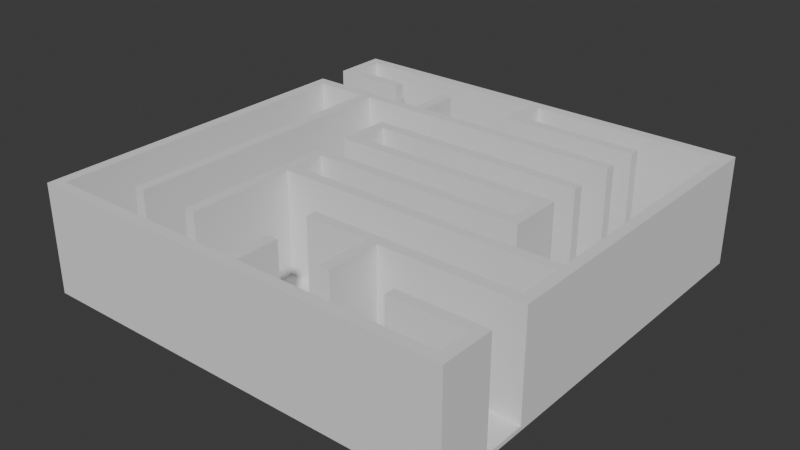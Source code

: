 # Source: Labyrinth.blend  (saved by Blender 4.2.66; exported with 4.5.12 LTS)
import bpy
from mathutils import Matrix  # noqa: F401  (used for matrix-valued properties, if any)

bpy.ops.wm.read_factory_settings(use_empty=True)
scene = bpy.context.scene
scene.name = 'Scene'

# ---- collections
col_collection = bpy.data.collections.new('Collection'); scene.collection.children.link(col_collection)

# ---- world
world_world = bpy.data.worlds.new('World'); scene.world = world_world
world_world.use_nodes = True; world_world.node_tree.nodes.clear()
_N = world_world.node_tree.nodes; _L = world_world.node_tree.links
n0 = _N.new('ShaderNodeOutputWorld'); n0.name = 'World Output'; n0.location = (300, 300)
n1 = _N.new('ShaderNodeBackground'); n1.name = 'Background'; n1.location = (10, 300)
n1.inputs[0].default_value = (0.05088, 0.05088, 0.05088, 1.0)
_L.new(n1.outputs[0], n0.inputs[0])
n0.is_active_output = True
world_world.color = (0.05088, 0.05088, 0.05088)
world_world.sun_shadow_jitter_overblur = 0.0

# ---- meshes
me_cube_001 = bpy.data.meshes.new('Cube.001')
me_cube_001.from_pydata([(-1.0, -1.0, -1.0), (-1.0, -1.0, 1.0), (-1.0, 1.0, -1.0), (-1.0, 1.0, 1.0), (1.0, -1.0, -1.0), (1.0, -1.0, 1.0), (1.0, 1.0, -1.0), (1.0, 1.0, 1.0), (0.95, 1.0, -1.0), (0.95, 1.0, 1.0), (0.95, -1.0, -1.0), (0.95, -1.0, 1.0), (-1.0, -0.95, -1.0), (-1.0, -0.95, 1.0), (1.0, -0.95, -1.0), (1.0, -0.95, 1.0), (0.95, -0.95, 1.0), (0.95, -0.95, -1.0), (-0.95, 1.0, -1.0), (-0.95, -1.0, 1.0), (-0.95, 1.0, 1.0), (-0.95, -1.0, -1.0), (-0.95, -0.95, -1.0), (-0.95, -0.95, 1.0), (-1.0, 0.95, 1.0), (1.0, 0.95, -1.0), (-1.0, 0.95, -1.0), (1.0, 0.95, 1.0), (0.95, 0.95, 1.0), (0.95, 0.95, -1.0), (-0.95, 0.95, 1.0), (-0.95, 0.95, -1.0), (-1.0, 0.8, -1.0), (1.0, 0.8, 1.0), (0.95, 0.8, 1.0), (0.95, 0.8, -1.0), (-0.95, 0.8, 1.0), (-0.95, 0.8, -1.0), (-1.0, 0.8, 1.0), (1.0, 0.8, -1.0), (-1.0, 0.75, -1.0), (1.0, 0.75, 1.0), (0.95, 0.75, 1.0), (0.95, 0.75, -1.0), (-0.95, 0.75, 1.0), (-0.95, 0.75, -1.0), (-1.0, 0.75, 1.0), (1.0, 0.75, -1.0), (-0.7, 1.0, 1.0), (-0.7, -1.0, -1.0), (-0.7, -0.95, 1.0), (-0.7, 1.0, -1.0), (-0.7, -1.0, 1.0), (-0.7, -0.95, -1.0), (-0.7, 0.95, 1.0), (-0.7, 0.95, -1.0), (-0.7, 0.8, 1.0), (-0.7, 0.8, -1.0), (-0.7, 0.75, 1.0), (-0.7, 0.75, -1.0), (-0.65, 1.0, 1.0), (-0.65, -1.0, -1.0), (-0.65, -0.95, 1.0), (-0.65, 0.95, 1.0), (-0.65, 0.8, 1.0), (-0.65, 0.75, 1.0), (-0.65, 1.0, -1.0), (-0.65, -1.0, 1.0), (-0.65, -0.95, -1.0), (-0.65, 0.95, -1.0), (-0.65, 0.8, -1.0), (-0.65, 0.75, -1.0), (-1.0, 0.6, -1.0), (1.0, 0.6, 1.0), (0.95, 0.6, 1.0), (0.95, 0.6, -1.0), (-0.95, 0.6, 1.0), (-0.95, 0.6, -1.0), (-1.0, 0.6, 1.0), (1.0, 0.6, -1.0), (-0.7, 0.6, 1.0), (-0.7, 0.6, -1.0), (-0.65, 0.6, 1.0), (-0.65, 0.6, -1.0), (-1.0, 0.55, -1.0), (1.0, 0.55, 1.0), (0.95, 0.55, 1.0), (0.95, 0.55, -1.0), (-0.95, 0.55, 1.0), (-0.95, 0.55, -1.0), (-0.7, 0.55, 1.0), (-0.7, 0.55, -1.0), (-0.65, 0.55, 1.0), (-0.65, 0.55, -1.0), (-1.0, 0.55, 1.0), (1.0, 0.55, -1.0), (-0.4, 1.0, 1.0), (-0.4, -1.0, -1.0), (-0.4, -0.95, 1.0), (-0.4, 0.95, 1.0), (-0.4, 0.8, 1.0), (-0.4, 0.75, 1.0), (-0.4, 1.0, -1.0), (-0.4, -1.0, 1.0), (-0.4, -0.95, -1.0), (-0.4, 0.95, -1.0), (-0.4, 0.8, -1.0), (-0.4, 0.75, -1.0), (-0.4, 0.6, 1.0), (-0.4, 0.6, -1.0), (-0.4, 0.55, 1.0), (-0.4, 0.55, -1.0), (-0.35, 1.0, 1.0), (-0.35, -1.0, -1.0), (-0.35, -0.95, 1.0), (-0.35, 0.95, 1.0), (-0.35, 0.8, 1.0), (-0.35, 0.75, 1.0), (-0.35, 0.6, 1.0), (-0.35, 0.55, 1.0), (-0.35, 1.0, -1.0), (-0.35, -1.0, 1.0), (-0.35, -0.95, -1.0), (-0.35, 0.95, -1.0), (-0.35, 0.8, -1.0), (-0.35, 0.75, -1.0), (-0.35, 0.6, -1.0), (-0.35, 0.55, -1.0), (-1.0, 0.95, 50.0), (-1.0, 1.0, 50.0), (0.95, 1.0, 50.0), (1.0, 1.0, 50.0), (1.0, -1.0, 50.0), (-0.95, -1.0, 50.0), (-1.0, -1.0, 50.0), (-0.35, 1.0, 50.0), (0.95, -1.0, 50.0), (-1.0, -0.95, 50.0), (-0.35, -0.95, 50.0), (-0.7, -1.0, 50.0), (-0.95, 1.0, 50.0), (-0.95, -0.95, 50.0), (-0.95, 0.55, 50.0), (-1.0, 0.8, 50.0), (1.0, 0.95, 50.0), (0.95, 0.95, 50.0), (-0.95, 0.95, 50.0), (-0.35, 0.95, 50.0), (1.0, 0.8, 50.0), (0.95, 0.8, 50.0), (-0.95, 0.8, 50.0), (-1.0, 0.75, 50.0), (1.0, 0.75, 50.0), (0.95, 0.75, 50.0), (-0.95, 0.75, 50.0), (-0.7, 1.0, 50.0), (-0.7, -0.95, 50.0), (-0.65, -1.0, 50.0), (-0.7, 0.95, 50.0), (-0.7, 0.8, 50.0), (-0.7, 0.75, 50.0), (-0.65, 1.0, 50.0), (-0.65, -0.95, 50.0), (-0.65, 0.95, 50.0), (-0.65, 0.8, 50.0), (-0.65, 0.75, 50.0), (-0.4, -1.0, 50.0), (1.0, 0.6, 50.0), (0.95, 0.6, 50.0), (-1.0, 0.55, 50.0), (-1.0, 0.6, 50.0), (-0.7, 0.6, 50.0), (-0.65, 0.6, 50.0), (-0.95, 0.6, 50.0), (-0.7, 0.55, 50.0), (-0.65, 0.55, 50.0), (-0.4, 1.0, 50.0), (-0.4, -0.95, 50.0), (-0.4, 0.95, 50.0), (-0.35, -1.0, 50.0), (-0.4, 0.6, 50.0), (-0.4, 0.55, 50.0), (-0.4, 0.75, 50.0), (-0.4, 0.8, 50.0), (-0.35, 0.8, 50.0), (-0.35, 0.75, 50.0), (-1.0, -0.8, -1.0), (1.0, -0.8, 1.0), (0.95, -0.8, 1.0), (0.95, -0.8, -1.0), (-0.95, -0.8, 1.0), (-0.95, -0.8, -1.0), (-0.7, -0.8, 1.0), (-0.7, -0.8, -1.0), (-0.65, -0.8, 1.0), (-0.65, -0.8, -1.0), (-1.0, -0.8, 1.0), (1.0, -0.8, -1.0), (-0.4, -0.8, 1.0), (-0.4, -0.8, -1.0), (-0.35, -0.8, 1.0), (-0.35, -0.8, -1.0), (-0.95, -0.8, 50.0), (-1.0, -0.8, 50.0), (-1.0, -0.75, 1.0), (1.0, -0.75, -1.0), (-1.0, -0.75, 50.0), (-1.0, -0.75, -1.0), (1.0, -0.75, 1.0), (0.95, -0.75, 1.0), (0.95, -0.75, -1.0), (-0.95, -0.75, 1.0), (-0.95, -0.75, -1.0), (-0.7, -0.75, 1.0), (-0.7, -0.75, -1.0), (-0.65, -0.75, 1.0), (-0.65, -0.75, -1.0), (-0.4, -0.75, 1.0), (-0.4, -0.75, -1.0), (-0.35, -0.75, 1.0), (-0.35, -0.75, -1.0), (-0.95, -0.75, 50.0), (0.6, 1.0, 1.0), (0.6, -1.0, -1.0), (0.6, -0.95, 1.0), (0.6, 0.95, 1.0), (0.6, 0.8, 1.0), (0.6, 0.75, 1.0), (0.6, 0.6, 1.0), (0.6, 0.55, 1.0), (0.6, 1.0, -1.0), (0.6, -1.0, 1.0), (0.6, -0.95, -1.0), (0.6, 0.95, -1.0), (0.6, 0.8, -1.0), (0.6, 0.75, -1.0), (0.6, 0.6, -1.0), (0.6, 0.55, -1.0), (0.6, 1.0, 50.0), (0.6, -0.95, 50.0), (0.6, 0.95, 50.0), (0.6, -1.0, 50.0), (0.6, -0.8, 1.0), (0.6, -0.8, -1.0), (0.6, -0.75, -1.0), (0.6, -0.75, 1.0), (0.65, 1.0, 1.0), (0.65, -1.0, -1.0), (0.65, -0.95, 1.0), (0.65, 0.95, 1.0), (0.65, 0.8, 1.0), (0.65, 0.75, 1.0), (0.65, 0.6, 1.0), (0.65, 0.55, 1.0), (0.65, 1.0, 50.0), (0.65, -0.95, 50.0), (0.65, 0.95, 50.0), (0.65, -0.8, 1.0), (0.65, -0.75, 1.0), (0.65, 1.0, -1.0), (0.65, -1.0, 1.0), (0.65, -0.95, -1.0), (0.65, 0.95, -1.0), (0.65, 0.8, -1.0), (0.65, 0.75, -1.0), (0.65, 0.6, -1.0), (0.65, 0.55, -1.0), (0.65, -1.0, 50.0), (0.65, -0.8, -1.0), (0.65, -0.75, -1.0), (1.0, -0.8, 50.0), (1.0, -0.95, 50.0), (0.95, -0.8, 50.0), (0.95, -0.95, 50.0), (1.0, -0.75, 50.0), (0.95, -0.75, 50.0), (0.65, -0.8, 50.0), (0.65, -0.75, 50.0), (0.6, -0.75, 50.0), (0.6, -0.8, 50.0), (-1.0, -0.55, 1.0), (1.0, -0.55, -1.0), (-1.0, -0.55, 50.0), (-1.0, -0.55, -1.0), (1.0, -0.55, 1.0), (0.95, -0.55, 1.0), (0.95, -0.55, -1.0), (-0.95, -0.55, 1.0), (-0.95, -0.55, -1.0), (-0.7, -0.55, 1.0), (-0.7, -0.55, -1.0), (-0.65, -0.55, 1.0), (-0.65, -0.55, -1.0), (-0.4, -0.55, 1.0), (-0.4, -0.55, -1.0), (-0.35, -0.55, 1.0), (-0.35, -0.55, -1.0), (-0.95, -0.55, 50.0), (0.6, -0.55, 1.0), (0.6, -0.55, -1.0), (0.65, -0.55, 1.0), (0.65, -0.55, -1.0), (-1.0, -0.5, 1.0), (1.0, -0.5, -1.0), (-1.0, -0.5, 50.0), (-1.0, -0.5, -1.0), (1.0, -0.5, 1.0), (0.95, -0.5, 1.0), (0.95, -0.5, -1.0), (-0.95, -0.5, 1.0), (-0.95, -0.5, -1.0), (-0.7, -0.5, 1.0), (-0.7, -0.5, -1.0), (-0.65, -0.5, 1.0), (-0.65, -0.5, -1.0), (-0.4, -0.5, 1.0), (-0.4, -0.5, -1.0), (-0.35, -0.5, 1.0), (-0.35, -0.5, -1.0), (-0.95, -0.5, 50.0), (0.6, -0.5, 1.0), (0.6, -0.5, -1.0), (0.65, -0.5, 1.0), (0.65, -0.5, -1.0), (0.35, 1.0, -1.0), (0.35, -1.0, 1.0), (0.35, -0.95, -1.0), (0.35, 0.95, -1.0), (0.35, 0.8, -1.0), (0.35, 0.75, -1.0), (0.35, 0.6, -1.0), (0.35, 0.55, -1.0), (0.35, -1.0, 50.0), (0.35, -0.8, -1.0), (0.35, -0.75, -1.0), (0.35, 1.0, 1.0), (0.35, -1.0, -1.0), (0.35, -0.95, 1.0), (0.35, 0.95, 1.0), (0.35, 0.8, 1.0), (0.35, 0.75, 1.0), (0.35, 0.6, 1.0), (0.35, 0.55, 1.0), (0.35, 1.0, 50.0), (0.35, -0.95, 50.0), (0.35, 0.95, 50.0), (0.35, -0.8, 1.0), (0.35, -0.75, 1.0), (0.35, -0.55, -1.0), (0.35, -0.55, 1.0), (0.35, -0.5, 1.0), (0.35, -0.5, -1.0), (0.3, 1.0, -1.0), (0.3, -1.0, 1.0), (0.3, -0.95, -1.0), (0.3, 0.95, -1.0), (0.3, 0.8, -1.0), (0.3, 0.75, -1.0), (0.3, 0.6, -1.0), (0.3, 0.55, -1.0), (0.3, -1.0, 50.0), (0.3, -0.8, -1.0), (0.3, -0.75, -1.0), (0.3, -0.55, -1.0), (0.3, -0.5, -1.0), (0.3, 1.0, 1.0), (0.3, -1.0, -1.0), (0.3, -0.95, 1.0), (0.3, 0.95, 1.0), (0.3, 0.8, 1.0), (0.3, 0.75, 1.0), (0.3, 0.6, 1.0), (0.3, 0.55, 1.0), (0.3, 1.0, 50.0), (0.3, -0.95, 50.0), (0.3, 0.95, 50.0), (0.3, -0.8, 1.0), (0.3, -0.75, 1.0), (0.3, -0.55, 1.0), (0.3, -0.5, 1.0), (0.95, 0.55, 50.0), (1.0, 0.55, 50.0), (1.0, -0.5, 50.0), (1.0, -0.55, 50.0), (0.95, -0.5, 50.0), (0.95, -0.55, 50.0), (0.6, -0.5, 50.0), (0.6, -0.55, 50.0), (0.65, -0.5, 50.0), (0.65, -0.55, 50.0), (0.35, -0.55, 50.0), (0.35, -0.5, 50.0), (0.3, -0.8, 50.0), (0.35, -0.8, 50.0), (0.3, -0.75, 50.0), (0.35, -0.75, 50.0), (6.985e-10, 1.0, -1.0), (6.985e-10, -1.0, 1.0), (6.985e-10, -0.95, -1.0), (6.985e-10, 0.95, -1.0), (6.985e-10, 0.8, -1.0), (6.985e-10, 0.75, -1.0), (6.985e-10, 0.6, -1.0), (6.985e-10, 0.55, -1.0), (6.985e-10, -1.0, 50.0), (6.985e-10, -0.8, -1.0), (6.985e-10, -0.75, -1.0), (6.985e-10, -0.55, -1.0), (6.985e-10, -0.5, -1.0), (6.985e-10, 1.0, 1.0), (6.985e-10, -1.0, -1.0), (6.985e-10, -0.95, 1.0), (6.985e-10, 0.95, 1.0), (6.985e-10, 0.8, 1.0), (6.985e-10, 0.75, 1.0), (6.985e-10, 0.6, 1.0), (6.985e-10, 0.55, 1.0), (6.985e-10, 1.0, 50.0), (6.985e-10, -0.8, 1.0), (6.985e-10, -0.75, 1.0), (6.985e-10, -0.55, 1.0), (6.985e-10, -0.5, 1.0), (0.05, 1.0, 1.0), (0.05, -1.0, -1.0), (0.05, -0.95, 1.0), (0.05, 0.95, 1.0), (0.05, 0.8, 1.0), (0.05, 0.75, 1.0), (0.05, 0.6, 1.0), (0.05, 0.55, 1.0), (0.05, 1.0, 50.0), (0.05, -0.95, 50.0), (0.05, -0.8, 1.0), (0.05, -0.75, 1.0), (0.05, -0.55, 1.0), (0.05, -0.5, 1.0), (0.05, 1.0, -1.0), (0.05, -1.0, 1.0), (0.05, -0.95, -1.0), (0.05, 0.95, -1.0), (0.05, 0.8, -1.0), (0.05, 0.75, -1.0), (0.05, 0.6, -1.0), (0.05, 0.55, -1.0), (0.05, -1.0, 50.0), (0.05, -0.8, -1.0), (0.05, -0.75, -1.0), (0.05, -0.55, -1.0), (0.05, -0.5, -1.0), (-0.35, 0.6, 50.0), (-0.35, 0.55, 50.0), (0.35, 0.8, 50.0), (0.6, 0.8, 50.0), (0.35, 0.75, 50.0), (0.6, 0.75, 50.0), (0.35, 0.6, 50.0), (0.6, 0.6, 50.0), (0.35, 0.55, 50.0), (0.6, 0.55, 50.0), (0.65, 0.8, 50.0), (0.65, 0.75, 50.0), (0.65, 0.6, 50.0), (0.65, 0.55, 50.0), (0.3, 0.8, 50.0), (0.3, 0.75, 50.0), (0.3, 0.6, 50.0), (0.3, 0.55, 50.0), (0.05, 0.8, 50.0), (0.05, 0.75, 50.0), (0.05, 0.6, 50.0), (0.05, 0.55, 50.0), (6.985e-10, 0.6, 50.0), (6.985e-10, 0.55, 50.0), (6.985e-10, 0.8, 50.0), (6.985e-10, 0.75, 50.0), (6.985e-10, 0.95, 50.0), (0.05, 0.95, 50.0), (0.05, -0.55, 50.0), (0.3, -0.55, 50.0), (0.05, -0.5, 50.0), (0.3, -0.5, 50.0), (6.985e-10, -0.5, 50.0), (6.985e-10, -0.55, 50.0), (6.985e-10, -0.75, 50.0), (6.985e-10, -0.8, 50.0), (6.985e-10, -0.95, 50.0), (0.05, -0.8, 50.0), (0.05, -0.75, 50.0), (-1.0, -0.3, 1.0), (1.0, -0.3, -1.0), (-1.0, -0.3, 50.0), (-1.0, -0.3, -1.0), (1.0, -0.3, 1.0), (0.95, -0.3, 1.0), (0.95, -0.3, -1.0), (-0.95, -0.3, 1.0), (-0.95, -0.3, -1.0), (-0.7, -0.3, 1.0), (-0.7, -0.3, -1.0), (-0.65, -0.3, 1.0), (-0.65, -0.3, -1.0), (-0.4, -0.3, 1.0), (-0.4, -0.3, -1.0), (-0.35, -0.3, 1.0), (-0.35, -0.3, -1.0), (-0.95, -0.3, 50.0), (0.6, -0.3, 1.0), (0.6, -0.3, -1.0), (0.65, -0.3, 1.0), (0.65, -0.3, -1.0), (0.35, -0.3, -1.0), (0.35, -0.3, 1.0), (0.3, -0.3, -1.0), (0.3, -0.3, 1.0), (1.0, -0.3, 50.0), (6.985e-10, -0.3, -1.0), (6.985e-10, -0.3, 1.0), (0.05, -0.3, 1.0), (0.05, -0.3, -1.0), (-1.0, -0.25, 1.0), (1.0, -0.25, -1.0), (-1.0, -0.25, 50.0), (-1.0, -0.25, -1.0), (1.0, -0.25, 1.0), (0.95, -0.25, 1.0), (0.95, -0.25, -1.0), (-0.95, -0.25, 1.0), (-0.95, -0.25, -1.0), (-0.7, -0.25, 1.0), (-0.7, -0.25, -1.0), (-0.65, -0.25, 1.0), (-0.65, -0.25, -1.0), (-0.4, -0.25, 1.0), (-0.4, -0.25, -1.0), (-0.35, -0.25, 1.0), (-0.35, -0.25, -1.0), (-0.95, -0.25, 50.0), (0.6, -0.25, 1.0), (0.6, -0.25, -1.0), (0.65, -0.25, 1.0), (0.65, -0.25, -1.0), (0.35, -0.25, -1.0), (0.35, -0.25, 1.0), (0.3, -0.25, -1.0), (0.3, -0.25, 1.0), (1.0, -0.25, 50.0), (6.985e-10, -0.25, -1.0), (6.985e-10, -0.25, 1.0), (0.05, -0.25, 1.0), (0.05, -0.25, -1.0), (-0.4, -0.5, 50.0), (-0.4, -0.55, 50.0), (-0.35, -0.5, 50.0), (-0.35, -0.55, 50.0), (-0.4, -0.3, 50.0), (-0.35, -0.3, 50.0), (0.95, -0.25, 50.0), (0.95, -0.3, 50.0), (-0.4, -0.25, 50.0), (-0.35, -0.25, 50.0), (0.6, -0.25, 50.0), (0.6, -0.3, 50.0), (0.65, -0.25, 50.0), (0.65, -0.3, 50.0), (0.35, -0.25, 50.0), (0.35, -0.3, 50.0), (0.3, -0.25, 50.0), (0.3, -0.3, 50.0), (6.985e-10, -0.25, 50.0), (6.985e-10, -0.3, 50.0), (0.05, -0.25, 50.0), (0.05, -0.3, 50.0), (-0.4, -0.75, 50.0), (-0.4, -0.8, 50.0), (-0.35, -0.75, 50.0), (-0.35, -0.8, 50.0), (-0.7, -0.75, 50.0), (-0.7, -0.8, 50.0), (-0.65, -0.75, 50.0), (-0.65, -0.8, 50.0), (-0.7, -0.55, 50.0), (-0.65, -0.55, 50.0), (-0.7, -0.5, 50.0), (-0.65, -0.5, 50.0), (-0.7, -0.3, 50.0), (-0.65, -0.3, 50.0), (-0.7, -0.25, 50.0), (-0.65, -0.25, 50.0), (-1.0, -0.1, 1.0), (1.0, -0.1, -1.0), (-1.0, -0.1, 50.0), (-1.0, -0.1, -1.0), (1.0, -0.1, 1.0), (0.95, -0.1, 1.0), (0.95, -0.1, -1.0), (-0.95, -0.1, 1.0), (-0.95, -0.1, -1.0), (-0.7, -0.1, 1.0), (-0.7, -0.1, -1.0), (-0.65, -0.1, 1.0), (-0.65, -0.1, -1.0), (-0.4, -0.1, 1.0), (-0.4, -0.1, -1.0), (-0.35, -0.1, 1.0), (-0.35, -0.1, -1.0), (-0.95, -0.1, 50.0), (0.6, -0.1, 1.0), (0.6, -0.1, -1.0), (0.65, -0.1, 1.0), (0.65, -0.1, -1.0), (0.35, -0.1, -1.0), (0.35, -0.1, 1.0), (0.3, -0.1, -1.0), (0.3, -0.1, 1.0), (1.0, -0.1, 50.0), (0.95, -0.1, 50.0), (6.985e-10, -0.1, -1.0), (6.985e-10, -0.1, 1.0), (0.05, -0.1, 1.0), (0.05, -0.1, -1.0), (-0.7, -0.1, 50.0), (-0.65, -0.1, 50.0), (-1.0, -0.05, 1.0), (1.0, -0.05, -1.0), (-1.0, -0.05, 50.0), (-1.0, -0.05, -1.0), (1.0, -0.05, 1.0), (0.95, -0.05, 1.0), (0.95, -0.05, -1.0), (-0.95, -0.05, 1.0), (-0.95, -0.05, -1.0), (-0.7, -0.05, 1.0), (-0.7, -0.05, -1.0), (-0.65, -0.05, 1.0), (-0.65, -0.05, -1.0), (-0.4, -0.05, 1.0), (-0.4, -0.05, -1.0), (-0.35, -0.05, 1.0), (-0.35, -0.05, -1.0), (-0.95, -0.05, 50.0), (0.6, -0.05, 1.0), (0.6, -0.05, -1.0), (0.65, -0.05, 1.0), (0.65, -0.05, -1.0), (0.35, -0.05, -1.0), (0.35, -0.05, 1.0), (0.3, -0.05, -1.0), (0.3, -0.05, 1.0), (1.0, -0.05, 50.0), (0.95, -0.05, 50.0), (6.985e-10, -0.05, -1.0), (6.985e-10, -0.05, 1.0), (0.05, -0.05, 1.0), (0.05, -0.05, -1.0), (-0.7, -0.05, 50.0), (-0.65, -0.05, 50.0), (-0.4, -0.1, 50.0), (-0.35, -0.1, 50.0), (-0.4, -0.05, 50.0), (-0.35, -0.05, 50.0), (0.6, -0.05, 50.0), (0.6, -0.1, 50.0), (0.65, -0.05, 50.0), (0.65, -0.1, 50.0), (0.35, -0.05, 50.0), (0.35, -0.1, 50.0), (0.3, -0.05, 50.0), (0.3, -0.1, 50.0), (6.985e-10, -0.05, 50.0), (6.985e-10, -0.1, 50.0), (0.05, -0.05, 50.0), (0.05, -0.1, 50.0), (-1.0, 0.1, 1.0), (1.0, 0.1, -1.0), (-1.0, 0.1, 50.0), (-1.0, 0.1, -1.0), (1.0, 0.1, 1.0), (0.95, 0.1, 1.0), (0.95, 0.1, -1.0), (-0.95, 0.1, 1.0), (-0.95, 0.1, -1.0), (-0.7, 0.1, 1.0), (-0.7, 0.1, -1.0), (-0.65, 0.1, 1.0), (-0.65, 0.1, -1.0), (-0.4, 0.1, 1.0), (-0.4, 0.1, -1.0), (-0.35, 0.1, 1.0), (-0.35, 0.1, -1.0), (-0.95, 0.1, 50.0), (0.6, 0.1, 1.0), (0.6, 0.1, -1.0), (0.65, 0.1, 1.0), (0.65, 0.1, -1.0), (0.35, 0.1, -1.0), (0.35, 0.1, 1.0), (0.3, 0.1, -1.0), (0.3, 0.1, 1.0), (1.0, 0.1, 50.0), (0.95, 0.1, 50.0), (6.985e-10, 0.1, -1.0), (6.985e-10, 0.1, 1.0), (0.05, 0.1, 1.0), (0.05, 0.1, -1.0), (-0.7, 0.1, 50.0), (-0.65, 0.1, 50.0), (-1.0, 0.15, 1.0), (1.0, 0.15, -1.0), (-1.0, 0.15, 50.0), (-1.0, 0.15, -1.0), (1.0, 0.15, 1.0), (0.95, 0.15, 1.0), (0.95, 0.15, -1.0), (-0.95, 0.15, 1.0), (-0.95, 0.15, -1.0), (-0.7, 0.15, 1.0), (-0.7, 0.15, -1.0), (-0.65, 0.15, 1.0), (-0.65, 0.15, -1.0), (-0.4, 0.15, 1.0), (-0.4, 0.15, -1.0), (-0.35, 0.15, 1.0), (-0.35, 0.15, -1.0), (-0.95, 0.15, 50.0), (0.6, 0.15, 1.0), (0.6, 0.15, -1.0), (0.65, 0.15, 1.0), (0.65, 0.15, -1.0), (0.35, 0.15, -1.0), (0.35, 0.15, 1.0), (0.3, 0.15, -1.0), (0.3, 0.15, 1.0), (1.0, 0.15, 50.0), (0.95, 0.15, 50.0), (6.985e-10, 0.15, -1.0), (6.985e-10, 0.15, 1.0), (0.05, 0.15, 1.0), (0.05, 0.15, -1.0), (-0.7, 0.15, 50.0), (-0.65, 0.15, 50.0), (0.6, 0.1, 50.0), (0.65, 0.1, 50.0), (-0.4, 0.15, 50.0), (-0.4, 0.1, 50.0), (-0.35, 0.15, 50.0), (-0.35, 0.1, 50.0), (0.6, 0.15, 50.0), (0.65, 0.15, 50.0), (0.35, 0.15, 50.0), (0.35, 0.1, 50.0), (0.3, 0.15, 50.0), (0.3, 0.1, 50.0), (6.985e-10, 0.15, 50.0), (6.985e-10, 0.1, 50.0), (0.05, 0.15, 50.0), (0.05, 0.1, 50.0), (-1.0, 0.3, 1.0), (1.0, 0.3, -1.0), (-1.0, 0.3, 50.0), (-1.0, 0.3, -1.0), (1.0, 0.3, 1.0), (0.95, 0.3, 1.0), (0.95, 0.3, -1.0), (-0.95, 0.3, 1.0), (-0.95, 0.3, -1.0), (-0.7, 0.3, 1.0), (-0.7, 0.3, -1.0), (-0.65, 0.3, 1.0), (-0.65, 0.3, -1.0), (-0.4, 0.3, 1.0), (-0.4, 0.3, -1.0), (-0.35, 0.3, 1.0), (-0.35, 0.3, -1.0), (-0.95, 0.3, 50.0), (0.6, 0.3, 1.0), (0.6, 0.3, -1.0), (0.65, 0.3, 1.0), (0.65, 0.3, -1.0), (0.35, 0.3, -1.0), (0.35, 0.3, 1.0), (0.3, 0.3, -1.0), (0.3, 0.3, 1.0), (1.0, 0.3, 50.0), (0.95, 0.3, 50.0), (6.985e-10, 0.3, -1.0), (6.985e-10, 0.3, 1.0), (0.05, 0.3, 1.0), (0.05, 0.3, -1.0), (-0.7, 0.3, 50.0), (-0.65, 0.3, 50.0), (-1.0, 0.35, 1.0), (1.0, 0.35, -1.0), (-1.0, 0.35, 50.0), (-1.0, 0.35, -1.0), (1.0, 0.35, 1.0), (0.95, 0.35, 1.0), (0.95, 0.35, -1.0), (-0.95, 0.35, 1.0), (-0.95, 0.35, -1.0), (-0.7, 0.35, 1.0), (-0.7, 0.35, -1.0), (-0.65, 0.35, 1.0), (-0.65, 0.35, -1.0), (-0.4, 0.35, 1.0), (-0.4, 0.35, -1.0), (-0.35, 0.35, 1.0), (-0.35, 0.35, -1.0), (-0.95, 0.35, 50.0), (0.6, 0.35, 1.0), (0.6, 0.35, -1.0), (0.65, 0.35, 1.0), (0.65, 0.35, -1.0), (0.35, 0.35, -1.0), (0.35, 0.35, 1.0), (0.3, 0.35, -1.0), (0.3, 0.35, 1.0), (1.0, 0.35, 50.0), (0.95, 0.35, 50.0), (6.985e-10, 0.35, -1.0), (6.985e-10, 0.35, 1.0), (0.05, 0.35, 1.0), (0.05, 0.35, -1.0), (-0.7, 0.35, 50.0), (-0.65, 0.35, 50.0), (-0.4, 0.3, 50.0), (-0.35, 0.3, 50.0), (-0.4, 0.35, 50.0), (-0.35, 0.35, 50.0), (0.6, 0.35, 50.0), (0.6, 0.3, 50.0), (0.65, 0.35, 50.0), (0.65, 0.3, 50.0), (0.35, 0.35, 50.0), (0.35, 0.3, 50.0), (0.3, 0.35, 50.0), (0.3, 0.3, 50.0), (6.985e-10, 0.35, 50.0), (6.985e-10, 0.3, 50.0), (0.05, 0.35, 50.0), (0.05, 0.3, 50.0)], [], [(26, 24, 3, 2), (8, 9, 7, 6), (14, 15, 5, 4), (21, 19, 1, 0), (17, 14, 4, 10), (20, 3, 129, 140), (63, 99, 178, 163), (261, 17, 10, 247), (4, 5, 11, 10), (259, 246, 9, 8), (268, 189, 17, 261), (208, 209, 275, 274), (189, 197, 14, 17), (197, 187, 15, 14), (0, 1, 13, 12), (192, 190, 23, 50), (186, 191, 22, 12), (2, 3, 20, 18), (12, 22, 21, 0), (19, 52, 139, 133), (49, 52, 19, 21), (2, 18, 31, 26), (98, 62, 162, 177), (6, 7, 27, 25), (8, 6, 25, 29), (118, 117, 185, 449), (117, 116, 184, 185), (259, 8, 29, 262), (32, 38, 24, 26), (40, 46, 38, 32), (26, 31, 37, 32), (54, 30, 36, 56), (25, 27, 33, 39), (29, 25, 39, 35), (7, 9, 130, 131), (96, 60, 161, 176), (262, 29, 35, 263), (72, 78, 46, 40), (32, 37, 45, 40), (76, 78, 170, 173), (39, 33, 41, 47), (35, 39, 47, 43), (65, 64, 164, 165), (263, 35, 43, 264), (37, 57, 59, 45), (3, 24, 128, 129), (31, 55, 57, 37), (63, 54, 56, 64), (18, 51, 55, 31), (411, 114, 138, 485), (61, 67, 52, 49), (80, 76, 173, 171), (194, 192, 50, 62), (191, 193, 53, 22), (18, 20, 48, 51), (22, 53, 49, 21), (198, 194, 62, 98), (97, 103, 67, 61), (249, 28, 145, 256), (99, 63, 64, 100), (100, 64, 65, 101), (57, 70, 71, 59), (55, 69, 70, 57), (51, 66, 69, 55), (193, 195, 68, 53), (51, 48, 60, 66), (53, 68, 61, 49), (59, 71, 83, 81), (101, 65, 82, 108), (45, 59, 81, 77), (65, 58, 80, 82), (84, 94, 78, 72), (40, 45, 77, 72), (58, 44, 76, 80), (47, 41, 73, 79), (43, 47, 79, 75), (44, 46, 78, 76), (34, 42, 153, 149), (264, 43, 75, 265), (793, 790, 94, 84), (81, 83, 93, 91), (88, 90, 174, 142), (77, 81, 91, 89), (41, 33, 148, 152), (72, 77, 89, 84), (100, 101, 182, 183), (79, 73, 85, 95), (75, 79, 95, 87), (82, 80, 171, 172), (101, 108, 180, 182), (265, 75, 87, 266), (83, 109, 111, 93), (44, 58, 160, 154), (71, 107, 109, 83), (90, 92, 175, 174), (56, 36, 150, 159), (115, 99, 100, 116), (13, 1, 134, 137), (113, 121, 103, 97), (27, 7, 131, 144), (200, 198, 98, 114), (70, 106, 107, 71), (69, 105, 106, 70), (66, 102, 105, 69), (195, 199, 104, 68), (66, 60, 96, 102), (68, 104, 97, 61), (418, 200, 114, 411), (30, 54, 158, 146), (410, 397, 121, 113), (260, 11, 136, 267), (412, 115, 116, 413), (413, 116, 117, 414), (414, 117, 118, 415), (372, 342, 457, 466), (109, 126, 127, 111), (107, 125, 126, 109), (106, 124, 125, 107), (105, 123, 124, 106), (102, 120, 123, 105), (199, 201, 122, 104), (102, 96, 112, 120), (104, 122, 113, 97), (141, 137, 134, 133), (271, 273, 136, 132), (202, 203, 137, 141), (156, 141, 133, 139), (155, 140, 146, 158), (140, 129, 128, 146), (131, 130, 145, 144), (146, 128, 143, 150), (144, 145, 149, 148), (159, 150, 154, 160), (150, 143, 151, 154), (148, 149, 153, 152), (164, 159, 160, 165), (161, 155, 158, 163), (162, 156, 139, 157), (177, 162, 157, 166), (176, 161, 163, 178), (152, 153, 168, 167), (180, 172, 175, 181), (172, 171, 174, 175), (171, 173, 142, 174), (173, 170, 169, 142), (167, 168, 380, 381), (449, 180, 181, 450), (185, 182, 180, 449), (184, 183, 182, 185), (135, 176, 178, 147), (138, 177, 166, 179), (485, 138, 179, 404), (417, 135, 147, 475), (85, 73, 167, 381), (5, 15, 271, 132), (33, 27, 144, 148), (74, 86, 380, 168), (28, 34, 149, 145), (73, 41, 152, 167), (112, 96, 176, 135), (46, 44, 154, 151), (1, 19, 133, 134), (42, 74, 168, 153), (60, 48, 155, 161), (103, 121, 179, 166), (36, 30, 146, 150), (797, 88, 142, 807), (114, 98, 177, 138), (409, 112, 135, 417), (62, 50, 156, 162), (99, 115, 147, 178), (48, 20, 140, 155), (38, 46, 151, 143), (54, 63, 163, 158), (116, 100, 183, 184), (11, 5, 132, 136), (78, 94, 169, 170), (64, 56, 159, 164), (50, 23, 141, 156), (58, 65, 165, 160), (108, 82, 172, 180), (196, 13, 137, 203), (110, 119, 450, 181), (52, 67, 157, 139), (24, 38, 143, 128), (67, 103, 166, 157), (92, 110, 181, 175), (204, 196, 203, 206), (23, 190, 202, 141), (221, 206, 203, 202), (218, 220, 201, 199), (419, 219, 200, 418), (216, 218, 199, 195), (200, 219, 574, 575), (12, 13, 196, 186), (214, 216, 195, 193), (217, 215, 194, 198), (212, 214, 193, 191), (499, 530, 587, 585), (207, 212, 191, 186), (213, 211, 190, 192), (205, 208, 187, 197), (210, 205, 197, 189), (245, 242, 279, 278), (269, 210, 189, 268), (301, 286, 210, 269), (284, 285, 209, 208), (286, 281, 205, 210), (281, 284, 208, 205), (289, 287, 211, 213), (283, 288, 212, 207), (311, 289, 580, 582), (288, 290, 214, 212), (293, 291, 215, 217), (290, 292, 216, 214), (293, 217, 572, 551), (292, 294, 218, 216), (420, 295, 219, 419), (294, 296, 220, 218), (297, 282, 206, 221), (280, 204, 206, 282), (190, 211, 221, 202), (186, 196, 204, 207), (300, 298, 245, 258), (348, 299, 244, 334), (334, 244, 243, 333), (15, 187, 270, 271), (246, 222, 238, 254), (254, 238, 240, 256), (255, 239, 241, 267), (342, 229, 458, 457), (251, 227, 228, 252), (341, 371, 465, 455), (249, 225, 226, 250), (325, 231, 241, 332), (247, 260, 231, 223), (257, 242, 224, 248), (330, 236, 237, 331), (329, 235, 236, 330), (338, 225, 240, 345), (248, 224, 239, 255), (328, 234, 235, 329), (327, 233, 234, 328), (324, 230, 233, 327), (333, 243, 232, 326), (324, 335, 222, 230), (326, 232, 223, 336), (16, 248, 255, 273), (188, 257, 248, 16), (10, 11, 260, 247), (28, 249, 250, 34), (34, 250, 251, 42), (42, 251, 252, 74), (74, 252, 253, 86), (273, 255, 267, 136), (130, 254, 256, 145), (9, 246, 254, 130), (258, 245, 278, 277), (285, 300, 258, 209), (299, 301, 269, 244), (244, 269, 268, 243), (231, 260, 267, 241), (236, 265, 266, 237), (235, 264, 265, 236), (225, 249, 256, 240), (234, 263, 264, 235), (233, 262, 263, 234), (230, 259, 262, 233), (243, 268, 261, 232), (230, 222, 246, 259), (232, 261, 247, 223), (270, 272, 273, 271), (274, 275, 272, 270), (277, 278, 279, 276), (275, 277, 276, 272), (16, 15, 271, 273), (188, 16, 273, 272), (187, 208, 274, 270), (209, 258, 277, 275), (257, 188, 272, 276), (242, 257, 276, 279), (321, 323, 301, 299), (307, 322, 388, 384), (351, 321, 299, 348), (302, 280, 282, 304), (319, 304, 282, 297), (316, 318, 296, 294), (421, 317, 295, 420), (314, 316, 294, 292), (548, 547, 568, 570), (312, 314, 292, 290), (315, 313, 291, 293), (310, 312, 290, 288), (497, 311, 582, 584), (305, 310, 288, 283), (311, 309, 287, 289), (303, 306, 284, 281), (308, 303, 281, 286), (300, 285, 385, 389), (323, 308, 286, 301), (211, 287, 297, 221), (207, 204, 280, 283), (509, 494, 308, 323), (322, 320, 386, 388), (494, 489, 303, 308), (489, 492, 306, 303), (497, 495, 309, 311), (491, 496, 310, 305), (528, 497, 584, 586), (496, 498, 312, 310), (501, 499, 313, 315), (498, 500, 314, 312), (517, 513, 567, 571), (500, 502, 316, 314), (516, 503, 317, 421), (502, 504, 318, 316), (505, 490, 304, 319), (488, 302, 304, 490), (508, 506, 320, 322), (510, 507, 321, 351), (493, 508, 322, 307), (507, 509, 323, 321), (287, 309, 319, 297), (283, 280, 302, 305), (512, 510, 351, 364), (506, 511, 350, 320), (346, 347, 395, 393), (364, 351, 348, 363), (354, 326, 336, 366), (352, 365, 335, 324), (361, 333, 326, 354), (352, 324, 327, 355), (355, 327, 328, 356), (356, 328, 329, 357), (368, 338, 345, 375), (357, 329, 330, 358), (358, 330, 331, 359), (353, 325, 332, 360), (362, 334, 333, 361), (363, 348, 334, 362), (298, 349, 347, 245), (245, 347, 346, 242), (222, 335, 343, 238), (238, 343, 345, 240), (239, 344, 332, 241), (228, 341, 455, 456), (227, 340, 341, 228), (370, 340, 453, 464), (225, 338, 339, 226), (223, 231, 325, 336), (242, 346, 337, 224), (224, 337, 344, 239), (447, 363, 362, 446), (446, 362, 361, 445), (437, 353, 360, 444), (442, 358, 359, 443), (441, 357, 358, 442), (425, 368, 375, 476), (440, 356, 357, 441), (439, 355, 356, 440), (436, 352, 355, 439), (445, 361, 354, 438), (436, 422, 365, 352), (438, 354, 366, 423), (448, 364, 363, 447), (518, 512, 364, 448), (511, 513, 379, 350), (349, 298, 387, 390), (376, 346, 393, 392), (347, 349, 390, 395), (335, 365, 373, 343), (343, 373, 375, 345), (344, 374, 360, 332), (118, 119, 450, 449), (340, 370, 371, 341), (340, 227, 454, 453), (338, 368, 369, 339), (336, 325, 353, 366), (346, 376, 367, 337), (337, 367, 374, 344), (384, 388, 389, 385), (388, 386, 387, 389), (382, 384, 385, 383), (514, 557, 384, 382), (386, 391, 390, 387), (391, 480, 478, 390), (390, 478, 394, 395), (395, 394, 392, 393), (298, 300, 389, 387), (85, 86, 380, 381), (378, 377, 394, 478), (350, 379, 480, 391), (285, 284, 383, 385), (794, 85, 381, 816), (377, 376, 392, 394), (284, 306, 382, 383), (320, 350, 391, 386), (493, 307, 384, 557), (504, 515, 408, 318), (318, 408, 407, 296), (122, 398, 410, 113), (120, 112, 409, 396), (201, 405, 398, 122), (120, 396, 399, 123), (123, 399, 400, 124), (124, 400, 401, 125), (115, 412, 475, 147), (125, 401, 402, 126), (126, 402, 403, 127), (121, 397, 404, 179), (220, 406, 405, 201), (296, 407, 406, 220), (517, 516, 421, 435), (433, 419, 483, 487), (434, 420, 419, 433), (424, 432, 486, 431), (422, 409, 417, 430), (430, 417, 475, 476), (431, 485, 404, 444), (339, 369, 463, 451), (427, 414, 415, 428), (226, 339, 451, 452), (412, 413, 473, 475), (423, 437, 397, 410), (418, 411, 485, 484), (424, 411, 485, 431), (367, 424, 431, 374), (376, 432, 424, 367), (366, 353, 437, 423), (368, 425, 426, 369), (229, 253, 462, 458), (370, 427, 428, 371), (413, 414, 474, 473), (374, 431, 444, 360), (373, 430, 476, 375), (365, 422, 430, 373), (377, 433, 432, 376), (378, 434, 433, 377), (379, 435, 479, 480), (513, 517, 435, 379), (515, 518, 448, 408), (408, 448, 447, 407), (398, 438, 423, 410), (396, 409, 422, 436), (405, 445, 438, 398), (396, 436, 439, 399), (399, 439, 440, 400), (400, 440, 441, 401), (401, 441, 442, 402), (402, 442, 443, 403), (397, 437, 444, 404), (406, 446, 445, 405), (407, 447, 446, 406), (471, 449, 450, 472), (461, 456, 458, 462), (459, 452, 454, 460), (456, 455, 457, 458), (452, 451, 453, 454), (455, 465, 466, 457), (451, 463, 464, 453), (469, 471, 472, 470), (467, 473, 474, 468), (476, 475, 473, 467), (463, 467, 468, 464), (465, 469, 470, 466), (425, 412, 475, 476), (369, 426, 467, 463), (251, 250, 459, 460), (415, 118, 449, 471), (427, 370, 464, 468), (426, 425, 476, 467), (119, 416, 472, 450), (253, 252, 461, 462), (414, 427, 468, 474), (371, 428, 469, 465), (250, 226, 452, 459), (428, 415, 471, 469), (429, 372, 466, 470), (227, 251, 460, 454), (416, 429, 470, 472), (252, 228, 456, 461), (479, 481, 482, 477), (487, 483, 484, 486), (486, 484, 485, 431), (480, 479, 477, 478), (419, 418, 484, 483), (420, 434, 477, 482), (435, 421, 481, 479), (434, 378, 478, 477), (378, 379, 480, 478), (432, 433, 487, 486), (421, 420, 482, 481), (546, 549, 518, 515), (547, 534, 559, 568), (293, 295, 553, 551), (535, 546, 515, 504), (306, 492, 514, 382), (545, 556, 557, 514), (513, 511, 565, 567), (549, 543, 512, 518), (524, 539, 562, 556), (543, 541, 510, 512), (538, 540, 509, 507), (506, 508, 563, 561), (541, 538, 507, 510), (295, 317, 552, 553), (519, 488, 490, 521), (536, 521, 490, 505), (533, 535, 504, 502), (534, 532, 558, 559), (531, 533, 502, 500), (317, 503, 555, 552), (529, 531, 500, 498), (532, 530, 499, 501), (527, 529, 498, 496), (801, 92, 175, 823), (522, 527, 496, 491), (528, 526, 495, 497), (520, 523, 492, 489), (525, 520, 489, 494), (540, 525, 494, 509), (309, 495, 505, 319), (305, 302, 488, 491), (609, 594, 525, 540), (594, 589, 520, 525), (589, 592, 523, 520), (597, 595, 526, 528), (591, 596, 527, 522), (215, 291, 581, 578), (596, 598, 529, 527), (601, 599, 530, 532), (598, 600, 531, 529), (601, 532, 558, 656), (600, 602, 533, 531), (617, 603, 534, 547), (602, 604, 535, 533), (605, 590, 521, 536), (588, 519, 521, 590), (608, 606, 537, 539), (610, 607, 538, 541), (593, 608, 539, 524), (607, 609, 540, 538), (612, 610, 541, 543), (606, 611, 542, 537), (619, 612, 543, 549), (611, 613, 544, 542), (614, 615, 556, 545), (593, 524, 556, 615), (604, 616, 546, 535), (618, 617, 547, 548), (613, 618, 548, 544), (616, 619, 549, 546), (492, 523, 545, 514), (495, 526, 536, 505), (491, 488, 519, 522), (552, 550, 551, 553), (555, 554, 550, 552), (566, 570, 571, 567), (570, 568, 569, 571), (564, 566, 567, 565), (560, 564, 565, 561), (556, 562, 563, 557), (562, 560, 561, 563), (568, 559, 555, 569), (559, 558, 554, 555), (511, 506, 561, 565), (516, 517, 571, 569), (544, 548, 570, 566), (537, 542, 564, 560), (493, 524, 556, 557), (503, 516, 569, 555), (532, 501, 554, 558), (501, 315, 550, 554), (315, 293, 551, 550), (542, 544, 566, 564), (508, 493, 557, 563), (539, 537, 560, 562), (574, 572, 573, 575), (553, 551, 572, 574), (217, 198, 573, 572), (198, 200, 575, 573), (219, 295, 553, 574), (578, 576, 577, 579), (581, 580, 576, 578), (583, 582, 580, 581), (585, 584, 582, 583), (587, 586, 584, 585), (621, 620, 586, 587), (213, 192, 577, 576), (313, 499, 585, 583), (291, 313, 583, 581), (192, 194, 579, 577), (194, 215, 578, 579), (289, 213, 576, 580), (597, 528, 586, 620), (631, 597, 620, 654), (655, 654, 620, 621), (650, 653, 619, 616), (635, 601, 656, 658), (608, 642, 662, 663), (638, 650, 616, 604), (627, 593, 615, 649), (648, 649, 615, 614), (613, 611, 665, 667), (653, 646, 612, 619), (642, 640, 660, 662), (646, 644, 610, 612), (641, 643, 609, 607), (627, 642, 608, 593), (644, 641, 607, 610), (606, 608, 663, 661), (622, 588, 590, 624), (639, 624, 590, 605), (636, 638, 604, 602), (645, 647, 666, 664), (634, 636, 602, 600), (632, 634, 600, 598), (635, 633, 599, 601), (630, 632, 598, 596), (625, 630, 596, 591), (631, 629, 595, 597), (623, 626, 592, 589), (628, 623, 589, 594), (643, 628, 594, 609), (530, 599, 621, 587), (523, 592, 614, 545), (526, 595, 605, 536), (522, 519, 588, 591), (693, 678, 628, 643), (678, 673, 623, 628), (673, 676, 626, 623), (681, 679, 629, 631), (675, 680, 630, 625), (680, 682, 632, 630), (685, 683, 633, 635), (682, 684, 634, 632), (687, 685, 635, 637), (684, 686, 636, 634), (701, 687, 637, 651), (686, 688, 638, 636), (689, 674, 624, 639), (672, 622, 624, 674), (729, 731, 750, 748), (694, 691, 641, 644), (677, 692, 642, 627), (691, 693, 643, 641), (696, 694, 644, 646), (690, 695, 645, 640), (703, 696, 646, 653), (695, 697, 647, 645), (698, 699, 649, 648), (677, 627, 649, 699), (688, 700, 650, 638), (702, 701, 651, 652), (697, 702, 652, 647), (700, 703, 653, 650), (705, 704, 654, 655), (681, 631, 654, 704), (599, 633, 655, 621), (592, 626, 648, 614), (595, 629, 639, 605), (591, 588, 622, 625), (657, 656, 558, 559), (666, 670, 671, 667), (670, 668, 669, 671), (664, 666, 667, 665), (660, 664, 665, 661), (662, 660, 661, 663), (668, 659, 657, 669), (659, 658, 656, 657), (637, 635, 658, 659), (611, 606, 661, 665), (618, 613, 667, 671), (534, 603, 657, 559), (651, 637, 659, 668), (617, 618, 671, 669), (652, 651, 668, 670), (603, 617, 669, 657), (647, 652, 670, 666), (640, 645, 664, 660), (715, 681, 704, 738), (739, 738, 704, 705), (734, 737, 703, 700), (685, 687, 745, 743), (722, 734, 700, 688), (711, 677, 699, 733), (732, 733, 699, 698), (690, 640, 660, 740), (737, 730, 696, 703), (724, 729, 748, 746), (730, 728, 694, 696), (725, 727, 693, 691), (711, 726, 692, 677), (728, 725, 691, 694), (731, 736, 754, 750), (706, 672, 674, 708), (723, 708, 674, 689), (720, 722, 688, 686), (687, 701, 753, 745), (718, 720, 686, 684), (736, 735, 752, 754), (716, 718, 684, 682), (719, 717, 683, 685), (714, 716, 682, 680), (709, 714, 680, 675), (715, 713, 679, 681), (707, 710, 676, 673), (712, 707, 673, 678), (727, 712, 678, 693), (633, 683, 705, 655), (626, 676, 698, 648), (629, 679, 689, 639), (625, 622, 672, 675), (777, 762, 712, 727), (762, 757, 707, 712), (757, 760, 710, 707), (765, 763, 713, 715), (759, 764, 714, 709), (764, 766, 716, 714), (769, 767, 717, 719), (766, 768, 718, 716), (769, 719, 742, 824), (768, 770, 720, 718), (785, 771, 721, 735), (770, 772, 722, 720), (773, 758, 708, 723), (756, 706, 708, 758), (776, 774, 724, 726), (778, 775, 725, 728), (761, 776, 726, 711), (775, 777, 727, 725), (780, 778, 728, 730), (774, 779, 729, 724), (787, 780, 730, 737), (779, 781, 731, 729), (782, 783, 733, 732), (761, 711, 733, 783), (772, 784, 734, 722), (786, 785, 735, 736), (781, 786, 736, 731), (784, 787, 737, 734), (789, 788, 738, 739), (765, 715, 738, 788), (683, 717, 739, 705), (676, 710, 732, 698), (679, 713, 723, 689), (675, 672, 706, 709), (741, 740, 660, 662), (750, 754, 755, 751), (754, 752, 753, 755), (748, 750, 751, 749), (746, 748, 749, 740), (747, 746, 740, 741), (752, 744, 745, 753), (744, 742, 743, 745), (642, 692, 741, 662), (726, 724, 746, 747), (697, 695, 749, 751), (692, 726, 747, 741), (719, 685, 743, 742), (721, 719, 742, 744), (695, 690, 740, 749), (702, 697, 751, 755), (701, 702, 755, 753), (735, 721, 744, 752), (799, 765, 788, 822), (823, 822, 788, 789), (818, 821, 787, 784), (776, 810, 830, 831), (781, 779, 833, 835), (806, 818, 784, 772), (795, 761, 783, 817), (816, 817, 783, 782), (774, 776, 831, 829), (821, 814, 780, 787), (814, 812, 778, 780), (809, 811, 777, 775), (795, 810, 776, 761), (812, 809, 775, 778), (810, 808, 828, 830), (790, 756, 758, 792), (807, 792, 758, 773), (804, 806, 772, 770), (813, 815, 834, 832), (802, 804, 770, 768), (808, 813, 832, 828), (800, 802, 768, 766), (803, 801, 767, 769), (798, 800, 766, 764), (793, 798, 764, 759), (799, 797, 763, 765), (791, 794, 760, 757), (796, 791, 757, 762), (811, 796, 762, 777), (717, 767, 789, 739), (710, 760, 782, 732), (713, 763, 773, 723), (709, 706, 756, 759), (266, 87, 796, 811), (87, 95, 791, 796), (95, 85, 794, 791), (90, 88, 797, 799), (84, 89, 798, 793), (89, 91, 800, 798), (110, 92, 801, 803), (91, 93, 802, 800), (119, 110, 803, 805), (93, 111, 804, 802), (416, 119, 805, 819), (111, 127, 806, 804), (142, 169, 792, 807), (94, 790, 792, 169), (253, 229, 808, 810), (331, 237, 809, 812), (86, 253, 810, 795), (237, 266, 811, 809), (359, 331, 812, 814), (229, 342, 813, 808), (443, 359, 814, 821), (342, 372, 815, 813), (381, 380, 817, 816), (86, 795, 817, 380), (127, 403, 818, 806), (429, 416, 819, 820), (372, 429, 820, 815), (403, 443, 821, 818), (175, 174, 822, 823), (90, 799, 822, 174), (767, 801, 823, 789), (760, 794, 816, 782), (763, 797, 807, 773), (759, 756, 790, 793), (825, 824, 742, 744), (834, 838, 839, 835), (838, 836, 837, 839), (832, 834, 835, 833), (828, 832, 833, 829), (830, 828, 829, 831), (836, 827, 825, 837), (827, 826, 824, 825), (805, 803, 826, 827), (803, 769, 824, 826), (779, 774, 829, 833), (721, 771, 825, 744), (786, 781, 835, 839), (819, 805, 827, 836), (820, 819, 836, 838), (785, 786, 839, 837), (815, 820, 838, 834), (771, 785, 837, 825)])
_uv = me_cube_001.uv_layers.new(name='UVMap')
_uv.uv.foreach_set('vector', [0.375, 0.2112, 0.625, 0.2112, 0.625, 0.25, 0.375, 0.25, 0.375, 0.4948, 0.625, 0.4948, 0.625, 0.5, 0.375, 0.5, 0.375, 0.6988, 0.625, 0.6988, 0.625, 0.75, 0.375, 0.75, 0.375, 0.9614, 0.625, 0.9614, 0.625, 1.0, 0.375, 1.0, 0.3698, 0.6988, 0.375, 0.6988, 0.375, 0.75, 0.3698, 0.75, 0.625, 0.2886, 0.625, 0.25, 0.625, 0.25, 0.625, 0.2886, 0.8041, 0.5388, 0.7779, 0.5388, 0.7779, 0.5388, 0.8041, 0.5388, 0.3467, 0.6988, 0.3698, 0.6988, 0.3698, 0.75, 0.3467, 0.75, 0.375, 0.75, 0.625, 0.75, 0.625, 0.7552, 0.375, 0.7552, 0.375, 0.4717, 0.625, 0.4717, 0.625, 0.4948, 0.375, 0.4948, 0.3467, 0.6765, 0.3698, 0.6765, 0.3698, 0.6988, 0.3467, 0.6988, 0.625, 0.6498, 0.6302, 0.6498, 0.6302, 0.6498, 0.625, 0.6498, 0.3698, 0.6765, 0.375, 0.6765, 0.375, 0.6988, 0.3698, 0.6988, 0.375, 0.6765, 0.625, 0.6765, 0.625, 0.6988, 0.375, 0.6988, 0.375, 0.0, 0.625, 0.0, 0.625, 0.05123, 0.375, 0.05123, 0.8113, 0.6765, 0.8364, 0.6765, 0.8364, 0.6988, 0.8113, 0.6988, 0.125, 0.6765, 0.1636, 0.6765, 0.1636, 0.6988, 0.125, 0.6988, 0.375, 0.25, 0.625, 0.25, 0.625, 0.2886, 0.375, 0.2886, 0.125, 0.6988, 0.1636, 0.6988, 0.1636, 0.75, 0.125, 0.75, 0.625, 0.9614, 0.625, 0.9363, 0.625, 0.9363, 0.625, 0.9614, 0.375, 0.9363, 0.625, 0.9363, 0.625, 0.9614, 0.375, 0.9614, 0.125, 0.5, 0.1636, 0.5, 0.1636, 0.5388, 0.125, 0.5388, 0.7779, 0.6988, 0.8041, 0.6988, 0.8041, 0.6988, 0.7779, 0.6988, 0.375, 0.5, 0.625, 0.5, 0.625, 0.5388, 0.375, 0.5388, 0.3698, 0.5, 0.375, 0.5, 0.375, 0.5388, 0.3698, 0.5388, 0.7447, 0.5695, 0.7447, 0.5552, 0.7447, 0.5552, 0.7447, 0.5695, 0.7447, 0.5552, 0.7447, 0.5497, 0.7447, 0.5497, 0.7447, 0.5552, 0.3467, 0.5, 0.3698, 0.5, 0.3698, 0.5388, 0.3467, 0.5388, 0.375, 0.2003, 0.625, 0.2003, 0.625, 0.2112, 0.375, 0.2112, 0.375, 0.1948, 0.625, 0.1948, 0.625, 0.2003, 0.375, 0.2003, 0.125, 0.5388, 0.1636, 0.5388, 0.1636, 0.5497, 0.125, 0.5497, 0.8113, 0.5388, 0.8364, 0.5388, 0.8364, 0.5497, 0.8113, 0.5497, 0.375, 0.5388, 0.625, 0.5388, 0.625, 0.5497, 0.375, 0.5497, 0.3698, 0.5388, 0.375, 0.5388, 0.375, 0.5497, 0.3698, 0.5497, 0.625, 0.5, 0.625, 0.4948, 0.625, 0.4948, 0.625, 0.5, 0.625, 0.3471, 0.625, 0.3209, 0.625, 0.3209, 0.625, 0.3471, 0.3467, 0.5388, 0.3698, 0.5388, 0.3698, 0.5497, 0.3467, 0.5497, 0.375, 0.1805, 0.625, 0.1805, 0.625, 0.1948, 0.375, 0.1948, 0.125, 0.5497, 0.1636, 0.5497, 0.1636, 0.5552, 0.125, 0.5552, 0.8364, 0.5695, 0.875, 0.5695, 0.875, 0.5695, 0.8364, 0.5695, 0.375, 0.5497, 0.625, 0.5497, 0.625, 0.5552, 0.375, 0.5552, 0.3698, 0.5497, 0.375, 0.5497, 0.375, 0.5552, 0.3698, 0.5552, 0.8041, 0.5552, 0.8041, 0.5497, 0.8041, 0.5497, 0.8041, 0.5552, 0.3467, 0.5497, 0.3698, 0.5497, 0.3698, 0.5552, 0.3467, 0.5552, 0.1636, 0.5497, 0.1887, 0.5497, 0.1887, 0.5552, 0.1636, 0.5552, 0.625, 0.25, 0.625, 0.2112, 0.625, 0.2112, 0.625, 0.25, 0.1636, 0.5388, 0.1887, 0.5388, 0.1887, 0.5497, 0.1636, 0.5497, 0.8041, 0.5388, 0.8113, 0.5388, 0.8113, 0.5497, 0.8041, 0.5497, 0.1636, 0.5, 0.1887, 0.5, 0.1887, 0.5388, 0.1636, 0.5388, 0.7163, 0.6988, 0.7447, 0.6988, 0.7447, 0.6988, 0.7163, 0.6988, 0.375, 0.9291, 0.625, 0.9291, 0.625, 0.9363, 0.375, 0.9363, 0.8113, 0.5695, 0.8364, 0.5695, 0.8364, 0.5695, 0.8113, 0.5695, 0.8041, 0.6765, 0.8113, 0.6765, 0.8113, 0.6988, 0.8041, 0.6988, 0.1636, 0.6765, 0.1887, 0.6765, 0.1887, 0.6988, 0.1636, 0.6988, 0.375, 0.2886, 0.625, 0.2886, 0.625, 0.3137, 0.375, 0.3137, 0.1636, 0.6988, 0.1887, 0.6988, 0.1887, 0.75, 0.1636, 0.75, 0.7779, 0.6765, 0.8041, 0.6765, 0.8041, 0.6988, 0.7779, 0.6988, 0.375, 0.9029, 0.625, 0.9029, 0.625, 0.9291, 0.375, 0.9291, 0.6533, 0.5388, 0.6302, 0.5388, 0.6302, 0.5388, 0.6533, 0.5388, 0.7779, 0.5388, 0.8041, 0.5388, 0.8041, 0.5497, 0.7779, 0.5497, 0.7779, 0.5497, 0.8041, 0.5497, 0.8041, 0.5552, 0.7779, 0.5552, 0.1887, 0.5497, 0.1959, 0.5497, 0.1959, 0.5552, 0.1887, 0.5552, 0.1887, 0.5388, 0.1959, 0.5388, 0.1959, 0.5497, 0.1887, 0.5497, 0.1887, 0.5, 0.1959, 0.5, 0.1959, 0.5388, 0.1887, 0.5388, 0.1887, 0.6765, 0.1959, 0.6765, 0.1959, 0.6988, 0.1887, 0.6988, 0.375, 0.3137, 0.625, 0.3137, 0.625, 0.3209, 0.375, 0.3209, 0.1887, 0.6988, 0.1959, 0.6988, 0.1959, 0.75, 0.1887, 0.75, 0.1887, 0.5552, 0.1959, 0.5552, 0.1959, 0.5695, 0.1887, 0.5695, 0.7779, 0.5552, 0.8041, 0.5552, 0.8041, 0.5695, 0.7779, 0.5695, 0.1636, 0.5552, 0.1887, 0.5552, 0.1887, 0.5695, 0.1636, 0.5695, 0.8041, 0.5552, 0.8113, 0.5552, 0.8113, 0.5695, 0.8041, 0.5695, 0.375, 0.173, 0.625, 0.173, 0.625, 0.1805, 0.375, 0.1805, 0.125, 0.5552, 0.1636, 0.5552, 0.1636, 0.5695, 0.125, 0.5695, 0.8113, 0.5552, 0.8364, 0.5552, 0.8364, 0.5695, 0.8113, 0.5695, 0.375, 0.5552, 0.625, 0.5552, 0.625, 0.5695, 0.375, 0.5695, 0.3698, 0.5552, 0.375, 0.5552, 0.375, 0.5695, 0.3698, 0.5695, 0.8364, 0.5552, 0.875, 0.5552, 0.875, 0.5695, 0.8364, 0.5695, 0.6302, 0.5497, 0.6302, 0.5552, 0.6302, 0.5552, 0.6302, 0.5497, 0.3467, 0.5552, 0.3698, 0.5552, 0.3698, 0.5695, 0.3467, 0.5695, 0.375, 0.1622, 0.625, 0.1622, 0.625, 0.173, 0.375, 0.173, 0.1887, 0.5695, 0.1959, 0.5695, 0.1959, 0.577, 0.1887, 0.577, 0.8364, 0.577, 0.8113, 0.577, 0.8113, 0.577, 0.8364, 0.577, 0.1636, 0.5695, 0.1887, 0.5695, 0.1887, 0.577, 0.1636, 0.577, 0.625, 0.5552, 0.625, 0.5497, 0.625, 0.5497, 0.625, 0.5552, 0.125, 0.5695, 0.1636, 0.5695, 0.1636, 0.577, 0.125, 0.577, 0.7779, 0.5497, 0.7779, 0.5552, 0.7779, 0.5552, 0.7779, 0.5497, 0.375, 0.5695, 0.625, 0.5695, 0.625, 0.577, 0.375, 0.577, 0.3698, 0.5695, 0.375, 0.5695, 0.375, 0.577, 0.3698, 0.577, 0.8041, 0.5695, 0.8113, 0.5695, 0.8113, 0.5695, 0.8041, 0.5695, 0.7779, 0.5552, 0.7779, 0.5695, 0.7779, 0.5695, 0.7779, 0.5552, 0.3467, 0.5695, 0.3698, 0.5695, 0.3698, 0.577, 0.3467, 0.577, 0.1959, 0.5695, 0.2221, 0.5695, 0.2221, 0.577, 0.1959, 0.577, 0.8364, 0.5552, 0.8113, 0.5552, 0.8113, 0.5552, 0.8364, 0.5552, 0.1959, 0.5552, 0.2221, 0.5552, 0.2221, 0.5695, 0.1959, 0.5695, 0.8113, 0.577, 0.8041, 0.577, 0.8041, 0.577, 0.8113, 0.577, 0.8113, 0.5497, 0.8364, 0.5497, 0.8364, 0.5497, 0.8113, 0.5497, 0.7447, 0.5388, 0.7779, 0.5388, 0.7779, 0.5497, 0.7447, 0.5497, 0.625, 0.05123, 0.625, 0.0, 0.625, 0.0, 0.625, 0.05123, 0.375, 0.8697, 0.625, 0.8697, 0.625, 0.9029, 0.375, 0.9029, 0.625, 0.5388, 0.625, 0.5, 0.625, 0.5, 0.625, 0.5388, 0.7447, 0.6765, 0.7779, 0.6765, 0.7779, 0.6988, 0.7447, 0.6988, 0.1959, 0.5497, 0.2221, 0.5497, 0.2221, 0.5552, 0.1959, 0.5552, 0.1959, 0.5388, 0.2221, 0.5388, 0.2221, 0.5497, 0.1959, 0.5497, 0.1959, 0.5, 0.2221, 0.5, 0.2221, 0.5388, 0.1959, 0.5388, 0.1959, 0.6765, 0.2221, 0.6765, 0.2221, 0.6988, 0.1959, 0.6988, 0.375, 0.3209, 0.625, 0.3209, 0.625, 0.3471, 0.375, 0.3471, 0.1959, 0.6988, 0.2221, 0.6988, 0.2221, 0.75, 0.1959, 0.75, 0.7163, 0.6765, 0.7447, 0.6765, 0.7447, 0.6988, 0.7163, 0.6988, 0.8364, 0.5388, 0.8113, 0.5388, 0.8113, 0.5388, 0.8364, 0.5388, 0.375, 0.8413, 0.625, 0.8413, 0.625, 0.8697, 0.375, 0.8697, 0.625, 0.7783, 0.625, 0.7552, 0.625, 0.7552, 0.625, 0.7783, 0.7163, 0.5388, 0.7447, 0.5388, 0.7447, 0.5497, 0.7163, 0.5497, 0.7163, 0.5497, 0.7447, 0.5497, 0.7447, 0.5552, 0.7163, 0.5552, 0.7163, 0.5552, 0.7447, 0.5552, 0.7447, 0.5695, 0.7163, 0.5695, 0.6922, 0.577, 0.6799, 0.577, 0.6799, 0.577, 0.6922, 0.577, 0.2221, 0.5695, 0.2553, 0.5695, 0.2553, 0.577, 0.2221, 0.577, 0.2221, 0.5552, 0.2553, 0.5552, 0.2553, 0.5695, 0.2221, 0.5695, 0.2221, 0.5497, 0.2553, 0.5497, 0.2553, 0.5552, 0.2221, 0.5552, 0.2221, 0.5388, 0.2553, 0.5388, 0.2553, 0.5497, 0.2221, 0.5497, 0.2221, 0.5, 0.2553, 0.5, 0.2553, 0.5388, 0.2221, 0.5388, 0.2221, 0.6765, 0.2553, 0.6765, 0.2553, 0.6988, 0.2221, 0.6988, 0.375, 0.3471, 0.625, 0.3471, 0.625, 0.3803, 0.375, 0.3803, 0.2221, 0.6988, 0.2553, 0.6988, 0.2553, 0.75, 0.2221, 0.75, 0.8364, 0.6988, 0.875, 0.6988, 0.875, 0.75, 0.8364, 0.75, 0.625, 0.6988, 0.6302, 0.6988, 0.6302, 0.75, 0.625, 0.75, 0.8364, 0.6765, 0.875, 0.6765, 0.875, 0.6988, 0.8364, 0.6988, 0.8113, 0.6988, 0.8364, 0.6988, 0.8364, 0.75, 0.8113, 0.75, 0.8113, 0.5, 0.8364, 0.5, 0.8364, 0.5388, 0.8113, 0.5388, 0.8364, 0.5, 0.875, 0.5, 0.875, 0.5388, 0.8364, 0.5388, 0.625, 0.5, 0.6302, 0.5, 0.6302, 0.5388, 0.625, 0.5388, 0.8364, 0.5388, 0.875, 0.5388, 0.875, 0.5497, 0.8364, 0.5497, 0.625, 0.5388, 0.6302, 0.5388, 0.6302, 0.5497, 0.625, 0.5497, 0.8113, 0.5497, 0.8364, 0.5497, 0.8364, 0.5552, 0.8113, 0.5552, 0.8364, 0.5497, 0.875, 0.5497, 0.875, 0.5552, 0.8364, 0.5552, 0.625, 0.5497, 0.6302, 0.5497, 0.6302, 0.5552, 0.625, 0.5552, 0.8041, 0.5497, 0.8113, 0.5497, 0.8113, 0.5552, 0.8041, 0.5552, 0.8041, 0.5, 0.8113, 0.5, 0.8113, 0.5388, 0.8041, 0.5388, 0.8041, 0.6988, 0.8113, 0.6988, 0.8113, 0.75, 0.8041, 0.75, 0.7779, 0.6988, 0.8041, 0.6988, 0.8041, 0.75, 0.7779, 0.75, 0.7779, 0.5, 0.8041, 0.5, 0.8041, 0.5388, 0.7779, 0.5388, 0.625, 0.5552, 0.6302, 0.5552, 0.6302, 0.5695, 0.625, 0.5695, 0.7779, 0.5695, 0.8041, 0.5695, 0.8041, 0.577, 0.7779, 0.577, 0.8041, 0.5695, 0.8113, 0.5695, 0.8113, 0.577, 0.8041, 0.577, 0.8113, 0.5695, 0.8364, 0.5695, 0.8364, 0.577, 0.8113, 0.577, 0.8364, 0.5695, 0.875, 0.5695, 0.875, 0.577, 0.8364, 0.577, 0.625, 0.5695, 0.6302, 0.5695, 0.6302, 0.577, 0.625, 0.577, 0.7447, 0.5695, 0.7779, 0.5695, 0.7779, 0.577, 0.7447, 0.577, 0.7447, 0.5552, 0.7779, 0.5552, 0.7779, 0.5695, 0.7447, 0.5695, 0.7447, 0.5497, 0.7779, 0.5497, 0.7779, 0.5552, 0.7447, 0.5552, 0.7447, 0.5, 0.7779, 0.5, 0.7779, 0.5388, 0.7447, 0.5388, 0.7447, 0.6988, 0.7779, 0.6988, 0.7779, 0.75, 0.7447, 0.75, 0.7163, 0.6988, 0.7447, 0.6988, 0.7447, 0.75, 0.7163, 0.75, 0.7163, 0.5, 0.7447, 0.5, 0.7447, 0.5388, 0.7163, 0.5388, 0.625, 0.577, 0.625, 0.5695, 0.625, 0.5695, 0.625, 0.577, 0.625, 0.75, 0.625, 0.6988, 0.625, 0.6988, 0.625, 0.75, 0.625, 0.5497, 0.625, 0.5388, 0.625, 0.5388, 0.625, 0.5497, 0.6302, 0.5695, 0.6302, 0.577, 0.6302, 0.577, 0.6302, 0.5695, 0.6302, 0.5388, 0.6302, 0.5497, 0.6302, 0.5497, 0.6302, 0.5388, 0.625, 0.5695, 0.625, 0.5552, 0.625, 0.5552, 0.625, 0.5695, 0.625, 0.3803, 0.625, 0.3471, 0.625, 0.3471, 0.625, 0.3803, 0.875, 0.5552, 0.8364, 0.5552, 0.8364, 0.5552, 0.875, 0.5552, 0.625, 1.0, 0.625, 0.9614, 0.625, 0.9614, 0.625, 1.0, 0.6302, 0.5552, 0.6302, 0.5695, 0.6302, 0.5695, 0.6302, 0.5552, 0.625, 0.3209, 0.625, 0.3137, 0.625, 0.3137, 0.625, 0.3209, 0.625, 0.9029, 0.625, 0.8697, 0.625, 0.8697, 0.625, 0.9029, 0.8364, 0.5497, 0.8364, 0.5388, 0.8364, 0.5388, 0.8364, 0.5497, 0.8364, 0.5878, 0.8364, 0.577, 0.8364, 0.577, 0.8364, 0.5878, 0.7447, 0.6988, 0.7779, 0.6988, 0.7779, 0.6988, 0.7447, 0.6988, 0.625, 0.4087, 0.625, 0.3803, 0.625, 0.3803, 0.625, 0.4087, 0.8041, 0.6988, 0.8113, 0.6988, 0.8113, 0.6988, 0.8041, 0.6988, 0.7779, 0.5388, 0.7447, 0.5388, 0.7447, 0.5388, 0.7779, 0.5388, 0.625, 0.3137, 0.625, 0.2886, 0.625, 0.2886, 0.625, 0.3137, 0.625, 0.2003, 0.625, 0.1948, 0.625, 0.1948, 0.625, 0.2003, 0.8113, 0.5388, 0.8041, 0.5388, 0.8041, 0.5388, 0.8113, 0.5388, 0.7447, 0.5497, 0.7779, 0.5497, 0.7779, 0.5497, 0.7447, 0.5497, 0.625, 0.7552, 0.625, 0.75, 0.625, 0.75, 0.625, 0.7552, 0.625, 0.1805, 0.625, 0.173, 0.625, 0.173, 0.625, 0.1805, 0.8041, 0.5497, 0.8113, 0.5497, 0.8113, 0.5497, 0.8041, 0.5497, 0.8113, 0.6988, 0.8364, 0.6988, 0.8364, 0.6988, 0.8113, 0.6988, 0.8113, 0.5552, 0.8041, 0.5552, 0.8041, 0.5552, 0.8113, 0.5552, 0.7779, 0.5695, 0.8041, 0.5695, 0.8041, 0.5695, 0.7779, 0.5695, 0.625, 0.07345, 0.625, 0.05123, 0.625, 0.05123, 0.625, 0.07345, 0.7779, 0.577, 0.7447, 0.577, 0.7447, 0.577, 0.7779, 0.577, 0.625, 0.9363, 0.625, 0.9291, 0.625, 0.9291, 0.625, 0.9363, 0.625, 0.2112, 0.625, 0.2003, 0.625, 0.2003, 0.625, 0.2112, 0.625, 0.9291, 0.625, 0.9029, 0.625, 0.9029, 0.625, 0.9291, 0.8041, 0.577, 0.7779, 0.577, 0.7779, 0.577, 0.8041, 0.577, 0.625, 0.1002, 0.625, 0.07345, 0.625, 0.07345, 0.625, 0.1002, 0.8364, 0.6988, 0.8364, 0.6765, 0.8364, 0.6765, 0.8364, 0.6988, 0.8364, 0.6498, 0.875, 0.6498, 0.875, 0.6765, 0.8364, 0.6765, 0.2221, 0.6498, 0.2553, 0.6498, 0.2553, 0.6765, 0.2221, 0.6765, 0.7163, 0.6498, 0.7447, 0.6498, 0.7447, 0.6765, 0.7163, 0.6765, 0.1959, 0.6498, 0.2221, 0.6498, 0.2221, 0.6765, 0.1959, 0.6765, 0.7447, 0.6765, 0.7447, 0.6498, 0.7447, 0.6498, 0.7447, 0.6765, 0.375, 0.05123, 0.625, 0.05123, 0.625, 0.07345, 0.375, 0.07345, 0.1887, 0.6498, 0.1959, 0.6498, 0.1959, 0.6765, 0.1887, 0.6765, 0.7779, 0.6498, 0.8041, 0.6498, 0.8041, 0.6765, 0.7779, 0.6765, 0.1636, 0.6498, 0.1887, 0.6498, 0.1887, 0.6765, 0.1636, 0.6765, 0.8041, 0.6236, 0.8041, 0.6161, 0.8041, 0.6161, 0.8041, 0.6236, 0.125, 0.6498, 0.1636, 0.6498, 0.1636, 0.6765, 0.125, 0.6765, 0.8113, 0.6498, 0.8364, 0.6498, 0.8364, 0.6765, 0.8113, 0.6765, 0.375, 0.6498, 0.625, 0.6498, 0.625, 0.6765, 0.375, 0.6765, 0.3698, 0.6498, 0.375, 0.6498, 0.375, 0.6765, 0.3698, 0.6765, 0.6595, 0.6498, 0.6595, 0.6765, 0.6595, 0.6765, 0.6595, 0.6498, 0.3467, 0.6498, 0.3698, 0.6498, 0.3698, 0.6765, 0.3467, 0.6765, 0.3467, 0.6382, 0.3698, 0.6382, 0.3698, 0.6498, 0.3467, 0.6498, 0.625, 0.6382, 0.6302, 0.6382, 0.6302, 0.6498, 0.625, 0.6498, 0.3698, 0.6382, 0.375, 0.6382, 0.375, 0.6498, 0.3698, 0.6498, 0.375, 0.6382, 0.625, 0.6382, 0.625, 0.6498, 0.375, 0.6498, 0.8113, 0.6382, 0.8364, 0.6382, 0.8364, 0.6498, 0.8113, 0.6498, 0.125, 0.6382, 0.1636, 0.6382, 0.1636, 0.6498, 0.125, 0.6498, 0.8113, 0.634, 0.8113, 0.6382, 0.8113, 0.6382, 0.8113, 0.634, 0.1636, 0.6382, 0.1887, 0.6382, 0.1887, 0.6498, 0.1636, 0.6498, 0.7779, 0.6382, 0.8041, 0.6382, 0.8041, 0.6498, 0.7779, 0.6498, 0.1887, 0.6382, 0.1959, 0.6382, 0.1959, 0.6498, 0.1887, 0.6498, 0.7779, 0.6382, 0.7779, 0.6498, 0.7779, 0.6498, 0.7779, 0.6382, 0.1959, 0.6382, 0.2221, 0.6382, 0.2221, 0.6498, 0.1959, 0.6498, 0.7163, 0.6382, 0.7447, 0.6382, 0.7447, 0.6498, 0.7163, 0.6498, 0.2221, 0.6382, 0.2553, 0.6382, 0.2553, 0.6498, 0.2221, 0.6498, 0.8364, 0.6382, 0.875, 0.6382, 0.875, 0.6498, 0.8364, 0.6498, 0.625, 0.1118, 0.625, 0.1002, 0.625, 0.1002, 0.625, 0.1118, 0.8364, 0.6765, 0.8364, 0.6498, 0.8364, 0.6498, 0.8364, 0.6765, 0.375, 0.07345, 0.625, 0.07345, 0.625, 0.1002, 0.375, 0.1002, 0.6533, 0.6382, 0.6595, 0.6382, 0.6595, 0.6498, 0.6533, 0.6498, 0.3201, 0.6382, 0.3405, 0.6382, 0.3405, 0.6498, 0.3201, 0.6498, 0.3201, 0.6498, 0.3405, 0.6498, 0.3405, 0.6765, 0.3201, 0.6765, 0.625, 0.6988, 0.625, 0.6765, 0.625, 0.6765, 0.625, 0.6988, 0.625, 0.4717, 0.625, 0.4655, 0.625, 0.4655, 0.625, 0.4717, 0.6533, 0.5, 0.6595, 0.5, 0.6595, 0.5388, 0.6533, 0.5388, 0.6533, 0.6988, 0.6595, 0.6988, 0.6595, 0.75, 0.6533, 0.75, 0.6799, 0.577, 0.6595, 0.577, 0.6595, 0.577, 0.6799, 0.577, 0.6533, 0.5552, 0.6595, 0.5552, 0.6595, 0.5695, 0.6533, 0.5695, 0.6799, 0.5695, 0.6922, 0.5695, 0.6922, 0.5695, 0.6799, 0.5695, 0.6533, 0.5388, 0.6595, 0.5388, 0.6595, 0.5497, 0.6533, 0.5497, 0.625, 0.8049, 0.625, 0.7845, 0.625, 0.7845, 0.625, 0.8049, 0.375, 0.7783, 0.625, 0.7783, 0.625, 0.7845, 0.375, 0.7845, 0.6533, 0.6765, 0.6595, 0.6765, 0.6595, 0.6988, 0.6533, 0.6988, 0.3201, 0.5695, 0.3405, 0.5695, 0.3405, 0.577, 0.3201, 0.577, 0.3201, 0.5552, 0.3405, 0.5552, 0.3405, 0.5695, 0.3201, 0.5695, 0.6799, 0.5388, 0.6595, 0.5388, 0.6595, 0.5388, 0.6799, 0.5388, 0.6533, 0.6988, 0.6595, 0.6988, 0.6595, 0.6988, 0.6533, 0.6988, 0.3201, 0.5497, 0.3405, 0.5497, 0.3405, 0.5552, 0.3201, 0.5552, 0.3201, 0.5388, 0.3405, 0.5388, 0.3405, 0.5497, 0.3201, 0.5497, 0.3201, 0.5, 0.3405, 0.5, 0.3405, 0.5388, 0.3201, 0.5388, 0.3201, 0.6765, 0.3405, 0.6765, 0.3405, 0.6988, 0.3201, 0.6988, 0.375, 0.4451, 0.625, 0.4451, 0.625, 0.4655, 0.375, 0.4655, 0.3201, 0.6988, 0.3405, 0.6988, 0.3405, 0.75, 0.3201, 0.75, 0.6302, 0.6988, 0.6533, 0.6988, 0.6533, 0.6988, 0.6302, 0.6988, 0.6302, 0.6765, 0.6533, 0.6765, 0.6533, 0.6988, 0.6302, 0.6988, 0.375, 0.7552, 0.625, 0.7552, 0.625, 0.7783, 0.375, 0.7783, 0.6302, 0.5388, 0.6533, 0.5388, 0.6533, 0.5497, 0.6302, 0.5497, 0.6302, 0.5497, 0.6533, 0.5497, 0.6533, 0.5552, 0.6302, 0.5552, 0.6302, 0.5552, 0.6533, 0.5552, 0.6533, 0.5695, 0.6302, 0.5695, 0.6302, 0.5695, 0.6533, 0.5695, 0.6533, 0.577, 0.6302, 0.577, 0.6302, 0.6988, 0.6533, 0.6988, 0.6533, 0.75, 0.6302, 0.75, 0.6302, 0.5, 0.6533, 0.5, 0.6533, 0.5388, 0.6302, 0.5388, 0.625, 0.4948, 0.625, 0.4717, 0.625, 0.4717, 0.625, 0.4948, 0.6533, 0.6498, 0.6595, 0.6498, 0.6595, 0.6498, 0.6533, 0.6498, 0.6302, 0.6382, 0.6533, 0.6382, 0.6533, 0.6498, 0.6302, 0.6498, 0.3405, 0.6382, 0.3467, 0.6382, 0.3467, 0.6498, 0.3405, 0.6498, 0.3405, 0.6498, 0.3467, 0.6498, 0.3467, 0.6765, 0.3405, 0.6765, 0.625, 0.7845, 0.625, 0.7783, 0.625, 0.7783, 0.625, 0.7845, 0.3405, 0.5695, 0.3467, 0.5695, 0.3467, 0.577, 0.3405, 0.577, 0.3405, 0.5552, 0.3467, 0.5552, 0.3467, 0.5695, 0.3405, 0.5695, 0.6595, 0.5388, 0.6533, 0.5388, 0.6533, 0.5388, 0.6595, 0.5388, 0.3405, 0.5497, 0.3467, 0.5497, 0.3467, 0.5552, 0.3405, 0.5552, 0.3405, 0.5388, 0.3467, 0.5388, 0.3467, 0.5497, 0.3405, 0.5497, 0.3405, 0.5, 0.3467, 0.5, 0.3467, 0.5388, 0.3405, 0.5388, 0.3405, 0.6765, 0.3467, 0.6765, 0.3467, 0.6988, 0.3405, 0.6988, 0.375, 0.4655, 0.625, 0.4655, 0.625, 0.4717, 0.375, 0.4717, 0.3405, 0.6988, 0.3467, 0.6988, 0.3467, 0.75, 0.3405, 0.75, 0.625, 0.6765, 0.6302, 0.6765, 0.6302, 0.6988, 0.625, 0.6988, 0.625, 0.6498, 0.6302, 0.6498, 0.6302, 0.6765, 0.625, 0.6765, 0.6533, 0.6498, 0.6595, 0.6498, 0.6595, 0.6765, 0.6533, 0.6765, 0.6302, 0.6498, 0.6533, 0.6498, 0.6533, 0.6765, 0.6302, 0.6765, 0.6302, 0.6988, 0.625, 0.6988, 0.625, 0.6988, 0.6302, 0.6988, 0.6302, 0.6765, 0.6302, 0.6988, 0.6302, 0.6988, 0.6302, 0.6765, 0.625, 0.6765, 0.625, 0.6498, 0.625, 0.6498, 0.625, 0.6765, 0.6302, 0.6498, 0.6533, 0.6498, 0.6533, 0.6498, 0.6302, 0.6498, 0.6533, 0.6765, 0.6302, 0.6765, 0.6302, 0.6765, 0.6533, 0.6765, 0.6595, 0.6765, 0.6533, 0.6765, 0.6533, 0.6765, 0.6595, 0.6765, 0.3405, 0.634, 0.3467, 0.634, 0.3467, 0.6382, 0.3405, 0.6382, 0.6302, 0.634, 0.6533, 0.634, 0.6533, 0.634, 0.6302, 0.634, 0.3201, 0.634, 0.3405, 0.634, 0.3405, 0.6382, 0.3201, 0.6382, 0.625, 0.116, 0.625, 0.1118, 0.625, 0.1118, 0.625, 0.116, 0.8364, 0.634, 0.875, 0.634, 0.875, 0.6382, 0.8364, 0.6382, 0.2221, 0.634, 0.2553, 0.634, 0.2553, 0.6382, 0.2221, 0.6382, 0.7163, 0.634, 0.7447, 0.634, 0.7447, 0.6382, 0.7163, 0.6382, 0.1959, 0.634, 0.2221, 0.634, 0.2221, 0.6382, 0.1959, 0.6382, 0.7104, 0.6161, 0.7163, 0.6161, 0.7163, 0.6161, 0.7104, 0.6161, 0.1887, 0.634, 0.1959, 0.634, 0.1959, 0.6382, 0.1887, 0.6382, 0.7779, 0.634, 0.8041, 0.634, 0.8041, 0.6382, 0.7779, 0.6382, 0.1636, 0.634, 0.1887, 0.634, 0.1887, 0.6382, 0.1636, 0.6382, 0.8113, 0.6236, 0.8113, 0.634, 0.8113, 0.634, 0.8113, 0.6236, 0.125, 0.634, 0.1636, 0.634, 0.1636, 0.6382, 0.125, 0.6382, 0.8113, 0.634, 0.8364, 0.634, 0.8364, 0.6382, 0.8113, 0.6382, 0.375, 0.634, 0.625, 0.634, 0.625, 0.6382, 0.375, 0.6382, 0.3698, 0.634, 0.375, 0.634, 0.375, 0.6382, 0.3698, 0.6382, 0.6533, 0.6382, 0.6302, 0.6382, 0.6302, 0.6382, 0.6533, 0.6382, 0.3467, 0.634, 0.3698, 0.634, 0.3698, 0.6382, 0.3467, 0.6382, 0.8364, 0.6498, 0.8364, 0.6382, 0.8364, 0.6382, 0.8364, 0.6498, 0.375, 0.1002, 0.625, 0.1002, 0.625, 0.1118, 0.375, 0.1118, 0.3467, 0.6236, 0.3698, 0.6236, 0.3698, 0.634, 0.3467, 0.634, 0.6533, 0.634, 0.6595, 0.634, 0.6595, 0.634, 0.6533, 0.634, 0.3698, 0.6236, 0.375, 0.6236, 0.375, 0.634, 0.3698, 0.634, 0.375, 0.6236, 0.625, 0.6236, 0.625, 0.634, 0.375, 0.634, 0.8113, 0.6236, 0.8364, 0.6236, 0.8364, 0.634, 0.8113, 0.634, 0.125, 0.6236, 0.1636, 0.6236, 0.1636, 0.634, 0.125, 0.634, 0.8113, 0.6161, 0.8113, 0.6236, 0.8113, 0.6236, 0.8113, 0.6161, 0.1636, 0.6236, 0.1887, 0.6236, 0.1887, 0.634, 0.1636, 0.634, 0.7779, 0.6236, 0.8041, 0.6236, 0.8041, 0.634, 0.7779, 0.634, 0.1887, 0.6236, 0.1959, 0.6236, 0.1959, 0.634, 0.1887, 0.634, 0.7104, 0.6236, 0.6922, 0.6236, 0.6922, 0.6236, 0.7104, 0.6236, 0.1959, 0.6236, 0.2221, 0.6236, 0.2221, 0.634, 0.1959, 0.634, 0.7163, 0.6236, 0.7447, 0.6236, 0.7447, 0.634, 0.7163, 0.634, 0.2221, 0.6236, 0.2553, 0.6236, 0.2553, 0.634, 0.2221, 0.634, 0.8364, 0.6236, 0.875, 0.6236, 0.875, 0.634, 0.8364, 0.634, 0.625, 0.1264, 0.625, 0.116, 0.625, 0.116, 0.625, 0.1264, 0.6533, 0.6236, 0.6595, 0.6236, 0.6595, 0.634, 0.6533, 0.634, 0.3201, 0.6236, 0.3405, 0.6236, 0.3405, 0.634, 0.3201, 0.634, 0.6302, 0.6236, 0.6533, 0.6236, 0.6533, 0.634, 0.6302, 0.634, 0.3405, 0.6236, 0.3467, 0.6236, 0.3467, 0.634, 0.3405, 0.634, 0.8364, 0.6382, 0.8364, 0.634, 0.8364, 0.634, 0.8364, 0.6382, 0.375, 0.1118, 0.625, 0.1118, 0.625, 0.116, 0.375, 0.116, 0.3078, 0.6236, 0.3201, 0.6236, 0.3201, 0.634, 0.3078, 0.634, 0.6595, 0.6236, 0.6799, 0.6236, 0.6799, 0.634, 0.6595, 0.634, 0.6799, 0.6765, 0.6799, 0.6498, 0.6799, 0.6498, 0.6799, 0.6765, 0.3078, 0.634, 0.3201, 0.634, 0.3201, 0.6382, 0.3078, 0.6382, 0.3078, 0.6988, 0.3201, 0.6988, 0.3201, 0.75, 0.3078, 0.75, 0.375, 0.4328, 0.625, 0.4328, 0.625, 0.4451, 0.375, 0.4451, 0.3078, 0.6765, 0.3201, 0.6765, 0.3201, 0.6988, 0.3078, 0.6988, 0.3078, 0.5, 0.3201, 0.5, 0.3201, 0.5388, 0.3078, 0.5388, 0.3078, 0.5388, 0.3201, 0.5388, 0.3201, 0.5497, 0.3078, 0.5497, 0.3078, 0.5497, 0.3201, 0.5497, 0.3201, 0.5552, 0.3078, 0.5552, 0.6922, 0.5388, 0.6799, 0.5388, 0.6799, 0.5388, 0.6922, 0.5388, 0.3078, 0.5552, 0.3201, 0.5552, 0.3201, 0.5695, 0.3078, 0.5695, 0.3078, 0.5695, 0.3201, 0.5695, 0.3201, 0.577, 0.3078, 0.577, 0.625, 0.8172, 0.625, 0.8049, 0.625, 0.8049, 0.625, 0.8172, 0.3078, 0.6498, 0.3201, 0.6498, 0.3201, 0.6765, 0.3078, 0.6765, 0.3078, 0.6382, 0.3201, 0.6382, 0.3201, 0.6498, 0.3078, 0.6498, 0.6595, 0.6382, 0.6799, 0.6382, 0.6799, 0.6498, 0.6595, 0.6498, 0.6595, 0.6498, 0.6799, 0.6498, 0.6799, 0.6765, 0.6595, 0.6765, 0.625, 0.4655, 0.625, 0.4451, 0.625, 0.4451, 0.625, 0.4655, 0.6595, 0.5, 0.6799, 0.5, 0.6799, 0.5388, 0.6595, 0.5388, 0.6595, 0.6988, 0.6799, 0.6988, 0.6799, 0.75, 0.6595, 0.75, 0.6595, 0.5695, 0.6799, 0.5695, 0.6799, 0.5695, 0.6595, 0.5695, 0.6595, 0.5552, 0.6799, 0.5552, 0.6799, 0.5695, 0.6595, 0.5695, 0.6922, 0.5552, 0.6799, 0.5552, 0.6799, 0.5552, 0.6922, 0.5552, 0.6595, 0.5388, 0.6799, 0.5388, 0.6799, 0.5497, 0.6595, 0.5497, 0.375, 0.7845, 0.625, 0.7845, 0.625, 0.8049, 0.375, 0.8049, 0.6595, 0.6765, 0.6799, 0.6765, 0.6799, 0.6988, 0.6595, 0.6988, 0.6595, 0.6988, 0.6799, 0.6988, 0.6799, 0.6988, 0.6595, 0.6988, 0.2896, 0.6382, 0.3078, 0.6382, 0.3078, 0.6498, 0.2896, 0.6498, 0.2896, 0.6498, 0.3078, 0.6498, 0.3078, 0.6765, 0.2896, 0.6765, 0.625, 0.8354, 0.625, 0.8172, 0.625, 0.8172, 0.625, 0.8354, 0.2896, 0.5695, 0.3078, 0.5695, 0.3078, 0.577, 0.2896, 0.577, 0.2896, 0.5552, 0.3078, 0.5552, 0.3078, 0.5695, 0.2896, 0.5695, 0.7104, 0.5388, 0.6922, 0.5388, 0.6922, 0.5388, 0.7104, 0.5388, 0.2896, 0.5497, 0.3078, 0.5497, 0.3078, 0.5552, 0.2896, 0.5552, 0.2896, 0.5388, 0.3078, 0.5388, 0.3078, 0.5497, 0.2896, 0.5497, 0.2896, 0.5, 0.3078, 0.5, 0.3078, 0.5388, 0.2896, 0.5388, 0.2896, 0.6765, 0.3078, 0.6765, 0.3078, 0.6988, 0.2896, 0.6988, 0.375, 0.4146, 0.625, 0.4146, 0.625, 0.4328, 0.375, 0.4328, 0.2896, 0.6988, 0.3078, 0.6988, 0.3078, 0.75, 0.2896, 0.75, 0.2896, 0.634, 0.3078, 0.634, 0.3078, 0.6382, 0.2896, 0.6382, 0.2896, 0.6236, 0.3078, 0.6236, 0.3078, 0.634, 0.2896, 0.634, 0.6799, 0.6236, 0.6922, 0.6236, 0.6922, 0.634, 0.6799, 0.634, 0.6799, 0.6382, 0.6595, 0.6382, 0.6595, 0.6382, 0.6799, 0.6382, 0.6922, 0.6765, 0.6799, 0.6765, 0.6799, 0.6765, 0.6922, 0.6765, 0.6799, 0.6498, 0.6799, 0.6382, 0.6799, 0.6382, 0.6799, 0.6498, 0.625, 0.4451, 0.625, 0.4328, 0.625, 0.4328, 0.625, 0.4451, 0.6799, 0.5, 0.6922, 0.5, 0.6922, 0.5388, 0.6799, 0.5388, 0.6799, 0.6988, 0.6922, 0.6988, 0.6922, 0.75, 0.6799, 0.75, 0.7447, 0.5695, 0.7447, 0.577, 0.7447, 0.577, 0.7447, 0.5695, 0.6799, 0.5552, 0.6922, 0.5552, 0.6922, 0.5695, 0.6799, 0.5695, 0.6799, 0.5552, 0.6595, 0.5552, 0.6595, 0.5552, 0.6799, 0.5552, 0.6799, 0.5388, 0.6922, 0.5388, 0.6922, 0.5497, 0.6799, 0.5497, 0.375, 0.8049, 0.625, 0.8049, 0.625, 0.8172, 0.375, 0.8172, 0.6799, 0.6765, 0.6922, 0.6765, 0.6922, 0.6988, 0.6799, 0.6988, 0.6799, 0.6988, 0.6922, 0.6988, 0.6922, 0.6988, 0.6799, 0.6988, 0.6302, 0.634, 0.6533, 0.634, 0.6533, 0.6382, 0.6302, 0.6382, 0.6533, 0.634, 0.6595, 0.634, 0.6595, 0.6382, 0.6533, 0.6382, 0.625, 0.634, 0.6302, 0.634, 0.6302, 0.6382, 0.625, 0.6382, 0.625, 0.6236, 0.6302, 0.6236, 0.6302, 0.634, 0.625, 0.634, 0.6595, 0.634, 0.6799, 0.634, 0.6799, 0.6382, 0.6595, 0.6382, 0.6799, 0.634, 0.6922, 0.634, 0.6922, 0.6382, 0.6799, 0.6382, 0.6799, 0.6382, 0.6922, 0.6382, 0.6922, 0.6498, 0.6799, 0.6498, 0.6799, 0.6498, 0.6922, 0.6498, 0.6922, 0.6765, 0.6799, 0.6765, 0.6595, 0.6382, 0.6533, 0.6382, 0.6533, 0.6382, 0.6595, 0.6382, 0.625, 0.577, 0.6302, 0.577, 0.6302, 0.577, 0.625, 0.577, 0.6922, 0.6382, 0.6922, 0.6498, 0.6922, 0.6498, 0.6922, 0.6382, 0.6799, 0.634, 0.6922, 0.634, 0.6922, 0.634, 0.6799, 0.634, 0.6302, 0.6382, 0.625, 0.6382, 0.625, 0.6382, 0.6302, 0.6382, 0.625, 0.5878, 0.625, 0.577, 0.625, 0.577, 0.625, 0.5878, 0.6922, 0.6498, 0.6922, 0.6765, 0.6922, 0.6765, 0.6922, 0.6498, 0.625, 0.6382, 0.625, 0.634, 0.625, 0.634, 0.625, 0.6382, 0.6595, 0.634, 0.6799, 0.634, 0.6799, 0.634, 0.6595, 0.634, 0.6302, 0.6236, 0.6302, 0.634, 0.6302, 0.634, 0.6302, 0.6236, 0.2553, 0.6236, 0.2837, 0.6236, 0.2837, 0.634, 0.2553, 0.634, 0.2553, 0.634, 0.2837, 0.634, 0.2837, 0.6382, 0.2553, 0.6382, 0.2553, 0.6988, 0.2837, 0.6988, 0.2837, 0.75, 0.2553, 0.75, 0.375, 0.3803, 0.625, 0.3803, 0.625, 0.4087, 0.375, 0.4087, 0.2553, 0.6765, 0.2837, 0.6765, 0.2837, 0.6988, 0.2553, 0.6988, 0.2553, 0.5, 0.2837, 0.5, 0.2837, 0.5388, 0.2553, 0.5388, 0.2553, 0.5388, 0.2837, 0.5388, 0.2837, 0.5497, 0.2553, 0.5497, 0.2553, 0.5497, 0.2837, 0.5497, 0.2837, 0.5552, 0.2553, 0.5552, 0.7447, 0.5388, 0.7163, 0.5388, 0.7163, 0.5388, 0.7447, 0.5388, 0.2553, 0.5552, 0.2837, 0.5552, 0.2837, 0.5695, 0.2553, 0.5695, 0.2553, 0.5695, 0.2837, 0.5695, 0.2837, 0.577, 0.2553, 0.577, 0.625, 0.8697, 0.625, 0.8413, 0.625, 0.8413, 0.625, 0.8697, 0.2553, 0.6498, 0.2837, 0.6498, 0.2837, 0.6765, 0.2553, 0.6765, 0.2553, 0.6382, 0.2837, 0.6382, 0.2837, 0.6498, 0.2553, 0.6498, 0.7104, 0.6236, 0.7163, 0.6236, 0.7163, 0.634, 0.7104, 0.634, 0.7104, 0.6498, 0.7163, 0.6498, 0.7163, 0.6498, 0.7104, 0.6498, 0.7104, 0.6382, 0.7163, 0.6382, 0.7163, 0.6498, 0.7104, 0.6498, 0.7104, 0.6988, 0.7104, 0.6765, 0.7104, 0.6765, 0.7104, 0.6988, 0.625, 0.4146, 0.625, 0.4087, 0.625, 0.4087, 0.625, 0.4146, 0.7104, 0.5, 0.7163, 0.5, 0.7163, 0.5388, 0.7104, 0.5388, 0.7104, 0.6988, 0.7163, 0.6988, 0.7163, 0.75, 0.7104, 0.75, 0.6799, 0.5497, 0.6922, 0.5497, 0.6922, 0.5497, 0.6799, 0.5497, 0.7104, 0.5552, 0.7163, 0.5552, 0.7163, 0.5695, 0.7104, 0.5695, 0.6595, 0.5497, 0.6799, 0.5497, 0.6799, 0.5497, 0.6595, 0.5497, 0.7163, 0.5388, 0.7163, 0.5497, 0.7163, 0.5497, 0.7163, 0.5388, 0.375, 0.8354, 0.625, 0.8354, 0.625, 0.8413, 0.375, 0.8413, 0.7163, 0.6765, 0.7163, 0.6988, 0.7163, 0.6988, 0.7163, 0.6765, 0.7104, 0.6988, 0.7163, 0.6988, 0.7163, 0.6988, 0.7104, 0.6988, 0.6922, 0.6988, 0.7104, 0.6988, 0.7104, 0.6988, 0.6922, 0.6988, 0.6922, 0.6765, 0.7104, 0.6765, 0.7104, 0.6988, 0.6922, 0.6988, 0.375, 0.8172, 0.625, 0.8172, 0.625, 0.8354, 0.375, 0.8354, 0.6922, 0.5388, 0.7104, 0.5388, 0.7104, 0.5497, 0.6922, 0.5497, 0.6595, 0.577, 0.6533, 0.577, 0.6533, 0.577, 0.6595, 0.577, 0.6922, 0.5552, 0.7104, 0.5552, 0.7104, 0.5695, 0.6922, 0.5695, 0.7163, 0.5497, 0.7163, 0.5552, 0.7163, 0.5552, 0.7163, 0.5497, 0.6922, 0.6988, 0.7104, 0.6988, 0.7104, 0.75, 0.6922, 0.75, 0.6922, 0.5, 0.7104, 0.5, 0.7104, 0.5388, 0.6922, 0.5388, 0.625, 0.4328, 0.625, 0.4146, 0.625, 0.4146, 0.625, 0.4328, 0.6922, 0.6498, 0.7104, 0.6498, 0.7104, 0.6765, 0.6922, 0.6765, 0.6922, 0.6382, 0.7104, 0.6382, 0.7104, 0.6498, 0.6922, 0.6498, 0.6922, 0.634, 0.7104, 0.634, 0.7104, 0.634, 0.6922, 0.634, 0.6922, 0.6236, 0.7104, 0.6236, 0.7104, 0.634, 0.6922, 0.634, 0.2837, 0.6236, 0.2896, 0.6236, 0.2896, 0.634, 0.2837, 0.634, 0.2837, 0.634, 0.2896, 0.634, 0.2896, 0.6382, 0.2837, 0.6382, 0.2837, 0.6988, 0.2896, 0.6988, 0.2896, 0.75, 0.2837, 0.75, 0.375, 0.4087, 0.625, 0.4087, 0.625, 0.4146, 0.375, 0.4146, 0.2837, 0.6765, 0.2896, 0.6765, 0.2896, 0.6988, 0.2837, 0.6988, 0.2837, 0.5, 0.2896, 0.5, 0.2896, 0.5388, 0.2837, 0.5388, 0.2837, 0.5388, 0.2896, 0.5388, 0.2896, 0.5497, 0.2837, 0.5497, 0.2837, 0.5497, 0.2896, 0.5497, 0.2896, 0.5552, 0.2837, 0.5552, 0.2837, 0.5552, 0.2896, 0.5552, 0.2896, 0.5695, 0.2837, 0.5695, 0.2837, 0.5695, 0.2896, 0.5695, 0.2896, 0.577, 0.2837, 0.577, 0.625, 0.8413, 0.625, 0.8354, 0.625, 0.8354, 0.625, 0.8413, 0.2837, 0.6498, 0.2896, 0.6498, 0.2896, 0.6765, 0.2837, 0.6765, 0.2837, 0.6382, 0.2896, 0.6382, 0.2896, 0.6498, 0.2837, 0.6498, 0.7163, 0.5695, 0.7447, 0.5695, 0.7447, 0.577, 0.7163, 0.577, 0.6533, 0.5695, 0.6595, 0.5695, 0.6595, 0.577, 0.6533, 0.577, 0.6533, 0.5497, 0.6595, 0.5497, 0.6595, 0.5552, 0.6533, 0.5552, 0.6595, 0.5695, 0.6799, 0.5695, 0.6799, 0.577, 0.6595, 0.577, 0.6595, 0.5497, 0.6799, 0.5497, 0.6799, 0.5552, 0.6595, 0.5552, 0.6799, 0.5695, 0.6922, 0.5695, 0.6922, 0.577, 0.6799, 0.577, 0.6799, 0.5497, 0.6922, 0.5497, 0.6922, 0.5552, 0.6799, 0.5552, 0.7104, 0.5695, 0.7163, 0.5695, 0.7163, 0.577, 0.7104, 0.577, 0.7104, 0.5497, 0.7163, 0.5497, 0.7163, 0.5552, 0.7104, 0.5552, 0.7104, 0.5388, 0.7163, 0.5388, 0.7163, 0.5497, 0.7104, 0.5497, 0.6922, 0.5497, 0.7104, 0.5497, 0.7104, 0.5552, 0.6922, 0.5552, 0.6922, 0.5695, 0.7104, 0.5695, 0.7104, 0.577, 0.6922, 0.577, 0.7104, 0.5388, 0.7163, 0.5388, 0.7163, 0.5388, 0.7104, 0.5388, 0.6922, 0.5497, 0.7104, 0.5497, 0.7104, 0.5497, 0.6922, 0.5497, 0.6533, 0.5552, 0.6533, 0.5497, 0.6533, 0.5497, 0.6533, 0.5552, 0.7163, 0.5695, 0.7447, 0.5695, 0.7447, 0.5695, 0.7163, 0.5695, 0.7104, 0.5552, 0.6922, 0.5552, 0.6922, 0.5552, 0.7104, 0.5552, 0.7104, 0.5497, 0.7104, 0.5388, 0.7104, 0.5388, 0.7104, 0.5497, 0.7447, 0.577, 0.7163, 0.577, 0.7163, 0.577, 0.7447, 0.577, 0.6533, 0.577, 0.6533, 0.5695, 0.6533, 0.5695, 0.6533, 0.577, 0.7163, 0.5552, 0.7104, 0.5552, 0.7104, 0.5552, 0.7163, 0.5552, 0.6922, 0.5695, 0.7104, 0.5695, 0.7104, 0.5695, 0.6922, 0.5695, 0.6533, 0.5497, 0.6595, 0.5497, 0.6595, 0.5497, 0.6533, 0.5497, 0.7104, 0.5695, 0.7163, 0.5695, 0.7163, 0.5695, 0.7104, 0.5695, 0.7104, 0.577, 0.6922, 0.577, 0.6922, 0.577, 0.7104, 0.577, 0.6595, 0.5552, 0.6533, 0.5552, 0.6533, 0.5552, 0.6595, 0.5552, 0.7163, 0.577, 0.7104, 0.577, 0.7104, 0.577, 0.7163, 0.577, 0.6533, 0.5695, 0.6595, 0.5695, 0.6595, 0.5695, 0.6533, 0.5695, 0.7104, 0.634, 0.7163, 0.634, 0.7163, 0.6382, 0.7104, 0.6382, 0.7104, 0.6498, 0.7163, 0.6498, 0.7163, 0.6765, 0.7104, 0.6765, 0.7104, 0.6765, 0.7163, 0.6765, 0.7163, 0.6988, 0.7104, 0.6988, 0.6922, 0.634, 0.7104, 0.634, 0.7104, 0.6382, 0.6922, 0.6382, 0.7163, 0.6498, 0.7163, 0.6765, 0.7163, 0.6765, 0.7163, 0.6498, 0.7163, 0.6382, 0.7104, 0.6382, 0.7104, 0.6382, 0.7163, 0.6382, 0.7104, 0.634, 0.7163, 0.634, 0.7163, 0.634, 0.7104, 0.634, 0.7104, 0.6382, 0.6922, 0.6382, 0.6922, 0.6382, 0.7104, 0.6382, 0.6922, 0.6382, 0.6922, 0.634, 0.6922, 0.634, 0.6922, 0.6382, 0.7104, 0.6765, 0.7104, 0.6498, 0.7104, 0.6498, 0.7104, 0.6765, 0.7163, 0.634, 0.7163, 0.6382, 0.7163, 0.6382, 0.7163, 0.634, 0.2837, 0.6161, 0.2896, 0.6161, 0.2896, 0.6236, 0.2837, 0.6236, 0.7163, 0.6161, 0.7447, 0.6161, 0.7447, 0.6161, 0.7163, 0.6161, 0.7779, 0.6382, 0.7447, 0.6382, 0.7447, 0.6382, 0.7779, 0.6382, 0.2553, 0.6161, 0.2837, 0.6161, 0.2837, 0.6236, 0.2553, 0.6236, 0.625, 0.634, 0.625, 0.6236, 0.625, 0.6236, 0.625, 0.634, 0.625, 0.6161, 0.6302, 0.6161, 0.6302, 0.6236, 0.625, 0.6236, 0.6922, 0.6236, 0.6799, 0.6236, 0.6799, 0.6236, 0.6922, 0.6236, 0.2896, 0.6161, 0.3078, 0.6161, 0.3078, 0.6236, 0.2896, 0.6236, 0.6302, 0.6161, 0.6533, 0.6161, 0.6533, 0.6161, 0.6302, 0.6161, 0.3078, 0.6161, 0.3201, 0.6161, 0.3201, 0.6236, 0.3078, 0.6236, 0.3405, 0.6161, 0.3467, 0.6161, 0.3467, 0.6236, 0.3405, 0.6236, 0.6595, 0.6236, 0.6533, 0.6236, 0.6533, 0.6236, 0.6595, 0.6236, 0.3201, 0.6161, 0.3405, 0.6161, 0.3405, 0.6236, 0.3201, 0.6236, 0.7447, 0.6382, 0.7447, 0.634, 0.7447, 0.634, 0.7447, 0.6382, 0.625, 0.1339, 0.625, 0.1264, 0.625, 0.1264, 0.625, 0.1339, 0.8364, 0.6161, 0.875, 0.6161, 0.875, 0.6236, 0.8364, 0.6236, 0.2221, 0.6161, 0.2553, 0.6161, 0.2553, 0.6236, 0.2221, 0.6236, 0.7447, 0.6161, 0.7779, 0.6161, 0.7779, 0.6161, 0.7447, 0.6161, 0.1959, 0.6161, 0.2221, 0.6161, 0.2221, 0.6236, 0.1959, 0.6236, 0.7447, 0.634, 0.7447, 0.6236, 0.7447, 0.6236, 0.7447, 0.634, 0.1887, 0.6161, 0.1959, 0.6161, 0.1959, 0.6236, 0.1887, 0.6236, 0.7779, 0.6161, 0.8041, 0.6161, 0.8041, 0.6236, 0.7779, 0.6236, 0.1636, 0.6161, 0.1887, 0.6161, 0.1887, 0.6236, 0.1636, 0.6236, 0.8041, 0.5878, 0.8041, 0.577, 0.8041, 0.577, 0.8041, 0.5878, 0.125, 0.6161, 0.1636, 0.6161, 0.1636, 0.6236, 0.125, 0.6236, 0.8113, 0.6161, 0.8364, 0.6161, 0.8364, 0.6236, 0.8113, 0.6236, 0.375, 0.6161, 0.625, 0.6161, 0.625, 0.6236, 0.375, 0.6236, 0.3698, 0.6161, 0.375, 0.6161, 0.375, 0.6236, 0.3698, 0.6236, 0.3467, 0.6161, 0.3698, 0.6161, 0.3698, 0.6236, 0.3467, 0.6236, 0.8364, 0.634, 0.8364, 0.6236, 0.8364, 0.6236, 0.8364, 0.634, 0.375, 0.116, 0.625, 0.116, 0.625, 0.1264, 0.375, 0.1264, 0.3467, 0.6083, 0.3698, 0.6083, 0.3698, 0.6161, 0.3467, 0.6161, 0.3698, 0.6083, 0.375, 0.6083, 0.375, 0.6161, 0.3698, 0.6161, 0.375, 0.6083, 0.625, 0.6083, 0.625, 0.6161, 0.375, 0.6161, 0.8113, 0.6083, 0.8364, 0.6083, 0.8364, 0.6161, 0.8113, 0.6161, 0.125, 0.6083, 0.1636, 0.6083, 0.1636, 0.6161, 0.125, 0.6161, 0.8041, 0.6498, 0.8041, 0.6382, 0.8041, 0.6382, 0.8041, 0.6498, 0.1636, 0.6083, 0.1887, 0.6083, 0.1887, 0.6161, 0.1636, 0.6161, 0.7779, 0.6083, 0.8041, 0.6083, 0.8041, 0.6161, 0.7779, 0.6161, 0.1887, 0.6083, 0.1959, 0.6083, 0.1959, 0.6161, 0.1887, 0.6161, 0.7779, 0.6083, 0.7779, 0.6161, 0.7779, 0.6161, 0.7779, 0.6083, 0.1959, 0.6083, 0.2221, 0.6083, 0.2221, 0.6161, 0.1959, 0.6161, 0.7163, 0.6083, 0.7447, 0.6083, 0.7447, 0.6161, 0.7163, 0.6161, 0.2221, 0.6083, 0.2553, 0.6083, 0.2553, 0.6161, 0.2221, 0.6161, 0.8364, 0.6083, 0.875, 0.6083, 0.875, 0.6161, 0.8364, 0.6161, 0.625, 0.1417, 0.625, 0.1339, 0.625, 0.1339, 0.625, 0.1417, 0.6533, 0.6083, 0.6595, 0.6083, 0.6595, 0.6161, 0.6533, 0.6161, 0.3201, 0.6083, 0.3405, 0.6083, 0.3405, 0.6161, 0.3201, 0.6161, 0.6302, 0.6083, 0.6533, 0.6083, 0.6533, 0.6161, 0.6302, 0.6161, 0.3405, 0.6083, 0.3467, 0.6083, 0.3467, 0.6161, 0.3405, 0.6161, 0.3078, 0.6083, 0.3201, 0.6083, 0.3201, 0.6161, 0.3078, 0.6161, 0.6595, 0.6083, 0.6799, 0.6083, 0.6799, 0.6161, 0.6595, 0.6161, 0.2896, 0.6083, 0.3078, 0.6083, 0.3078, 0.6161, 0.2896, 0.6161, 0.6799, 0.6083, 0.6922, 0.6083, 0.6922, 0.6161, 0.6799, 0.6161, 0.625, 0.6083, 0.6302, 0.6083, 0.6302, 0.6161, 0.625, 0.6161, 0.6302, 0.6083, 0.6302, 0.6161, 0.6302, 0.6161, 0.6302, 0.6083, 0.2553, 0.6083, 0.2837, 0.6083, 0.2837, 0.6161, 0.2553, 0.6161, 0.7104, 0.6083, 0.7163, 0.6083, 0.7163, 0.6161, 0.7104, 0.6161, 0.6922, 0.6083, 0.7104, 0.6083, 0.7104, 0.6161, 0.6922, 0.6161, 0.2837, 0.6083, 0.2896, 0.6083, 0.2896, 0.6161, 0.2837, 0.6161, 0.625, 0.6236, 0.625, 0.6161, 0.625, 0.6161, 0.625, 0.6236, 0.8364, 0.6236, 0.8364, 0.6161, 0.8364, 0.6161, 0.8364, 0.6236, 0.375, 0.1264, 0.625, 0.1264, 0.625, 0.1339, 0.375, 0.1339, 0.7447, 0.634, 0.7779, 0.634, 0.7779, 0.6382, 0.7447, 0.6382, 0.7447, 0.6236, 0.7779, 0.6236, 0.7779, 0.634, 0.7447, 0.634, 0.6922, 0.6161, 0.7104, 0.6161, 0.7104, 0.6236, 0.6922, 0.6236, 0.7104, 0.6161, 0.7163, 0.6161, 0.7163, 0.6236, 0.7104, 0.6236, 0.6799, 0.6161, 0.6922, 0.6161, 0.6922, 0.6236, 0.6799, 0.6236, 0.6595, 0.6161, 0.6799, 0.6161, 0.6799, 0.6236, 0.6595, 0.6236, 0.6302, 0.6161, 0.6533, 0.6161, 0.6533, 0.6236, 0.6302, 0.6236, 0.6533, 0.6161, 0.6595, 0.6161, 0.6595, 0.6236, 0.6533, 0.6236, 0.7163, 0.6161, 0.7447, 0.6161, 0.7447, 0.6236, 0.7163, 0.6236, 0.7447, 0.6161, 0.7779, 0.6161, 0.7779, 0.6236, 0.7447, 0.6236, 0.6799, 0.6236, 0.6595, 0.6236, 0.6595, 0.6236, 0.6799, 0.6236, 0.7163, 0.6236, 0.7104, 0.6236, 0.7104, 0.6236, 0.7163, 0.6236, 0.6922, 0.6161, 0.7104, 0.6161, 0.7104, 0.6161, 0.6922, 0.6161, 0.6595, 0.6161, 0.6799, 0.6161, 0.6799, 0.6161, 0.6595, 0.6161, 0.6302, 0.6236, 0.6302, 0.6161, 0.6302, 0.6161, 0.6302, 0.6236, 0.7447, 0.6236, 0.7163, 0.6236, 0.7163, 0.6236, 0.7447, 0.6236, 0.7779, 0.6161, 0.7779, 0.6236, 0.7779, 0.6236, 0.7779, 0.6161, 0.7779, 0.6236, 0.7779, 0.634, 0.7779, 0.634, 0.7779, 0.6236, 0.7779, 0.634, 0.7779, 0.6382, 0.7779, 0.6382, 0.7779, 0.634, 0.6799, 0.6161, 0.6922, 0.6161, 0.6922, 0.6161, 0.6799, 0.6161, 0.6533, 0.6236, 0.6302, 0.6236, 0.6302, 0.6236, 0.6533, 0.6236, 0.6533, 0.6161, 0.6595, 0.6161, 0.6595, 0.6161, 0.6533, 0.6161, 0.7447, 0.6498, 0.7779, 0.6498, 0.7779, 0.6765, 0.7447, 0.6765, 0.7447, 0.6382, 0.7779, 0.6382, 0.7779, 0.6498, 0.7447, 0.6498, 0.7779, 0.6498, 0.7779, 0.6765, 0.7779, 0.6765, 0.7779, 0.6498, 0.7779, 0.6765, 0.7447, 0.6765, 0.7447, 0.6765, 0.7779, 0.6765, 0.7447, 0.6498, 0.7447, 0.6382, 0.7447, 0.6382, 0.7447, 0.6498, 0.8041, 0.6498, 0.8113, 0.6498, 0.8113, 0.6765, 0.8041, 0.6765, 0.8041, 0.6382, 0.8113, 0.6382, 0.8113, 0.6498, 0.8041, 0.6498, 0.8041, 0.634, 0.8113, 0.634, 0.8113, 0.6382, 0.8041, 0.6382, 0.8041, 0.6236, 0.8113, 0.6236, 0.8113, 0.634, 0.8041, 0.634, 0.8041, 0.6161, 0.8113, 0.6161, 0.8113, 0.6236, 0.8041, 0.6236, 0.8041, 0.6083, 0.8113, 0.6083, 0.8113, 0.6161, 0.8041, 0.6161, 0.8113, 0.6498, 0.8113, 0.6765, 0.8113, 0.6765, 0.8113, 0.6498, 0.8041, 0.634, 0.8041, 0.6236, 0.8041, 0.6236, 0.8041, 0.634, 0.8041, 0.6382, 0.8041, 0.634, 0.8041, 0.634, 0.8041, 0.6382, 0.8113, 0.6765, 0.8041, 0.6765, 0.8041, 0.6765, 0.8113, 0.6765, 0.8041, 0.6765, 0.8041, 0.6498, 0.8041, 0.6498, 0.8041, 0.6765, 0.8113, 0.6382, 0.8113, 0.6498, 0.8113, 0.6498, 0.8113, 0.6382, 0.8113, 0.6083, 0.8113, 0.6161, 0.8113, 0.6161, 0.8113, 0.6083, 0.8113, 0.6032, 0.8113, 0.6083, 0.8113, 0.6083, 0.8113, 0.6032, 0.8041, 0.6032, 0.8113, 0.6032, 0.8113, 0.6083, 0.8041, 0.6083, 0.2837, 0.6032, 0.2896, 0.6032, 0.2896, 0.6083, 0.2837, 0.6083, 0.7779, 0.6032, 0.7779, 0.6083, 0.7779, 0.6083, 0.7779, 0.6032, 0.6533, 0.6083, 0.6533, 0.6032, 0.6533, 0.6032, 0.6533, 0.6083, 0.2553, 0.6032, 0.2837, 0.6032, 0.2837, 0.6083, 0.2553, 0.6083, 0.6302, 0.6032, 0.6302, 0.6083, 0.6302, 0.6083, 0.6302, 0.6032, 0.625, 0.6032, 0.6302, 0.6032, 0.6302, 0.6083, 0.625, 0.6083, 0.6922, 0.6083, 0.6799, 0.6083, 0.6799, 0.6083, 0.6922, 0.6083, 0.2896, 0.6032, 0.3078, 0.6032, 0.3078, 0.6083, 0.2896, 0.6083, 0.6533, 0.6032, 0.6595, 0.6032, 0.6595, 0.6032, 0.6533, 0.6032, 0.3078, 0.6032, 0.3201, 0.6032, 0.3201, 0.6083, 0.3078, 0.6083, 0.3405, 0.6032, 0.3467, 0.6032, 0.3467, 0.6083, 0.3405, 0.6083, 0.6302, 0.6032, 0.6533, 0.6032, 0.6533, 0.6083, 0.6302, 0.6083, 0.3201, 0.6032, 0.3405, 0.6032, 0.3405, 0.6083, 0.3201, 0.6083, 0.6595, 0.6083, 0.6533, 0.6083, 0.6533, 0.6083, 0.6595, 0.6083, 0.625, 0.1468, 0.625, 0.1417, 0.625, 0.1417, 0.625, 0.1468, 0.8364, 0.6032, 0.875, 0.6032, 0.875, 0.6083, 0.8364, 0.6083, 0.2221, 0.6032, 0.2553, 0.6032, 0.2553, 0.6083, 0.2221, 0.6083, 0.6799, 0.6032, 0.6922, 0.6032, 0.6922, 0.6032, 0.6799, 0.6032, 0.1959, 0.6032, 0.2221, 0.6032, 0.2221, 0.6083, 0.1959, 0.6083, 0.1887, 0.6032, 0.1959, 0.6032, 0.1959, 0.6083, 0.1887, 0.6083, 0.7779, 0.6032, 0.8041, 0.6032, 0.8041, 0.6083, 0.7779, 0.6083, 0.1636, 0.6032, 0.1887, 0.6032, 0.1887, 0.6083, 0.1636, 0.6083, 0.125, 0.6032, 0.1636, 0.6032, 0.1636, 0.6083, 0.125, 0.6083, 0.8113, 0.6032, 0.8364, 0.6032, 0.8364, 0.6083, 0.8113, 0.6083, 0.375, 0.6032, 0.625, 0.6032, 0.625, 0.6083, 0.375, 0.6083, 0.3698, 0.6032, 0.375, 0.6032, 0.375, 0.6083, 0.3698, 0.6083, 0.3467, 0.6032, 0.3698, 0.6032, 0.3698, 0.6083, 0.3467, 0.6083, 0.8041, 0.6161, 0.8041, 0.6083, 0.8041, 0.6083, 0.8041, 0.6161, 0.625, 0.6161, 0.625, 0.6083, 0.625, 0.6083, 0.625, 0.6161, 0.8364, 0.6161, 0.8364, 0.6083, 0.8364, 0.6083, 0.8364, 0.6161, 0.375, 0.1339, 0.625, 0.1339, 0.625, 0.1417, 0.375, 0.1417, 0.3467, 0.5979, 0.3698, 0.5979, 0.3698, 0.6032, 0.3467, 0.6032, 0.3698, 0.5979, 0.375, 0.5979, 0.375, 0.6032, 0.3698, 0.6032, 0.375, 0.5979, 0.625, 0.5979, 0.625, 0.6032, 0.375, 0.6032, 0.8113, 0.5979, 0.8364, 0.5979, 0.8364, 0.6032, 0.8113, 0.6032, 0.125, 0.5979, 0.1636, 0.5979, 0.1636, 0.6032, 0.125, 0.6032, 0.1636, 0.5979, 0.1887, 0.5979, 0.1887, 0.6032, 0.1636, 0.6032, 0.7779, 0.5979, 0.8041, 0.5979, 0.8041, 0.6032, 0.7779, 0.6032, 0.1887, 0.5979, 0.1959, 0.5979, 0.1959, 0.6032, 0.1887, 0.6032, 0.7447, 0.5979, 0.7779, 0.5979, 0.7779, 0.6032, 0.7447, 0.6032, 0.1959, 0.5979, 0.2221, 0.5979, 0.2221, 0.6032, 0.1959, 0.6032, 0.7163, 0.5979, 0.7447, 0.5979, 0.7447, 0.6032, 0.7163, 0.6032, 0.2221, 0.5979, 0.2553, 0.5979, 0.2553, 0.6032, 0.2221, 0.6032, 0.8364, 0.5979, 0.875, 0.5979, 0.875, 0.6032, 0.8364, 0.6032, 0.625, 0.1521, 0.625, 0.1468, 0.625, 0.1468, 0.625, 0.1521, 0.6799, 0.595, 0.6922, 0.595, 0.6922, 0.595, 0.6799, 0.595, 0.3201, 0.5979, 0.3405, 0.5979, 0.3405, 0.6032, 0.3201, 0.6032, 0.6302, 0.5979, 0.6533, 0.5979, 0.6533, 0.6032, 0.6302, 0.6032, 0.3405, 0.5979, 0.3467, 0.5979, 0.3467, 0.6032, 0.3405, 0.6032, 0.3078, 0.5979, 0.3201, 0.5979, 0.3201, 0.6032, 0.3078, 0.6032, 0.6595, 0.5979, 0.6799, 0.5979, 0.6799, 0.6032, 0.6595, 0.6032, 0.2896, 0.5979, 0.3078, 0.5979, 0.3078, 0.6032, 0.2896, 0.6032, 0.6799, 0.5979, 0.6922, 0.5979, 0.6922, 0.6032, 0.6799, 0.6032, 0.625, 0.5979, 0.6302, 0.5979, 0.6302, 0.6032, 0.625, 0.6032, 0.6302, 0.5979, 0.6302, 0.6032, 0.6302, 0.6032, 0.6302, 0.5979, 0.2553, 0.5979, 0.2837, 0.5979, 0.2837, 0.6032, 0.2553, 0.6032, 0.7104, 0.5979, 0.7163, 0.5979, 0.7163, 0.6032, 0.7104, 0.6032, 0.6922, 0.5979, 0.7104, 0.5979, 0.7104, 0.6032, 0.6922, 0.6032, 0.2837, 0.5979, 0.2896, 0.5979, 0.2896, 0.6032, 0.2837, 0.6032, 0.8041, 0.5979, 0.8113, 0.5979, 0.8113, 0.6032, 0.8041, 0.6032, 0.8113, 0.5979, 0.8113, 0.6032, 0.8113, 0.6032, 0.8113, 0.5979, 0.8041, 0.6083, 0.8041, 0.6032, 0.8041, 0.6032, 0.8041, 0.6083, 0.625, 0.6083, 0.625, 0.6032, 0.625, 0.6032, 0.625, 0.6083, 0.8364, 0.6083, 0.8364, 0.6032, 0.8364, 0.6032, 0.8364, 0.6083, 0.375, 0.1417, 0.625, 0.1417, 0.625, 0.1468, 0.375, 0.1468, 0.7447, 0.6083, 0.7779, 0.6083, 0.7779, 0.6161, 0.7447, 0.6161, 0.6922, 0.6032, 0.7104, 0.6032, 0.7104, 0.6083, 0.6922, 0.6083, 0.7104, 0.6032, 0.7163, 0.6032, 0.7163, 0.6083, 0.7104, 0.6083, 0.6799, 0.6032, 0.6922, 0.6032, 0.6922, 0.6083, 0.6799, 0.6083, 0.6595, 0.6032, 0.6799, 0.6032, 0.6799, 0.6083, 0.6595, 0.6083, 0.6533, 0.6032, 0.6595, 0.6032, 0.6595, 0.6083, 0.6533, 0.6083, 0.7163, 0.6032, 0.7447, 0.6032, 0.7447, 0.6083, 0.7163, 0.6083, 0.7447, 0.6032, 0.7779, 0.6032, 0.7779, 0.6083, 0.7447, 0.6083, 0.7447, 0.6032, 0.7779, 0.6032, 0.7779, 0.6032, 0.7447, 0.6032, 0.6799, 0.6083, 0.6595, 0.6083, 0.6595, 0.6083, 0.6799, 0.6083, 0.7104, 0.6083, 0.6922, 0.6083, 0.6922, 0.6083, 0.7104, 0.6083, 0.7447, 0.6161, 0.7447, 0.6083, 0.7447, 0.6083, 0.7447, 0.6161, 0.7163, 0.6032, 0.7447, 0.6032, 0.7447, 0.6032, 0.7163, 0.6032, 0.7163, 0.6083, 0.7104, 0.6083, 0.7104, 0.6083, 0.7163, 0.6083, 0.7104, 0.6032, 0.7163, 0.6032, 0.7163, 0.6032, 0.7104, 0.6032, 0.7447, 0.6083, 0.7163, 0.6083, 0.7163, 0.6083, 0.7447, 0.6083, 0.6922, 0.6032, 0.7104, 0.6032, 0.7104, 0.6032, 0.6922, 0.6032, 0.6595, 0.6032, 0.6799, 0.6032, 0.6799, 0.6032, 0.6595, 0.6032, 0.8113, 0.595, 0.8113, 0.5979, 0.8113, 0.5979, 0.8113, 0.595, 0.8041, 0.595, 0.8113, 0.595, 0.8113, 0.5979, 0.8041, 0.5979, 0.2837, 0.595, 0.2896, 0.595, 0.2896, 0.5979, 0.2837, 0.5979, 0.7779, 0.5979, 0.7447, 0.5979, 0.7447, 0.5979, 0.7779, 0.5979, 0.2553, 0.595, 0.2837, 0.595, 0.2837, 0.5979, 0.2553, 0.5979, 0.6302, 0.595, 0.6302, 0.5979, 0.6302, 0.5979, 0.6302, 0.595, 0.625, 0.595, 0.6302, 0.595, 0.6302, 0.5979, 0.625, 0.5979, 0.6595, 0.5979, 0.6595, 0.6032, 0.6595, 0.6032, 0.6595, 0.5979, 0.2896, 0.595, 0.3078, 0.595, 0.3078, 0.5979, 0.2896, 0.5979, 0.6595, 0.595, 0.6799, 0.595, 0.6799, 0.595, 0.6595, 0.595, 0.3078, 0.595, 0.3201, 0.595, 0.3201, 0.5979, 0.3078, 0.5979, 0.3405, 0.595, 0.3467, 0.595, 0.3467, 0.5979, 0.3405, 0.5979, 0.6302, 0.595, 0.6533, 0.595, 0.6533, 0.5979, 0.6302, 0.5979, 0.3201, 0.595, 0.3405, 0.595, 0.3405, 0.5979, 0.3201, 0.5979, 0.6922, 0.595, 0.7104, 0.595, 0.7104, 0.595, 0.6922, 0.595, 0.625, 0.155, 0.625, 0.1521, 0.625, 0.1521, 0.625, 0.155, 0.8364, 0.595, 0.875, 0.595, 0.875, 0.5979, 0.8364, 0.5979, 0.2221, 0.595, 0.2553, 0.595, 0.2553, 0.5979, 0.2221, 0.5979, 0.7447, 0.5979, 0.7163, 0.5979, 0.7163, 0.5979, 0.7447, 0.5979, 0.1959, 0.595, 0.2221, 0.595, 0.2221, 0.5979, 0.1959, 0.5979, 0.7104, 0.595, 0.7163, 0.595, 0.7163, 0.595, 0.7104, 0.595, 0.1887, 0.595, 0.1959, 0.595, 0.1959, 0.5979, 0.1887, 0.5979, 0.7779, 0.595, 0.8041, 0.595, 0.8041, 0.5979, 0.7779, 0.5979, 0.1636, 0.595, 0.1887, 0.595, 0.1887, 0.5979, 0.1636, 0.5979, 0.125, 0.595, 0.1636, 0.595, 0.1636, 0.5979, 0.125, 0.5979, 0.8113, 0.595, 0.8364, 0.595, 0.8364, 0.5979, 0.8113, 0.5979, 0.375, 0.595, 0.625, 0.595, 0.625, 0.5979, 0.375, 0.5979, 0.3698, 0.595, 0.375, 0.595, 0.375, 0.5979, 0.3698, 0.5979, 0.3467, 0.595, 0.3698, 0.595, 0.3698, 0.5979, 0.3467, 0.5979, 0.8041, 0.6032, 0.8041, 0.5979, 0.8041, 0.5979, 0.8041, 0.6032, 0.625, 0.6032, 0.625, 0.5979, 0.625, 0.5979, 0.625, 0.6032, 0.8364, 0.6032, 0.8364, 0.5979, 0.8364, 0.5979, 0.8364, 0.6032, 0.375, 0.1468, 0.625, 0.1468, 0.625, 0.1521, 0.375, 0.1521, 0.3467, 0.5896, 0.3698, 0.5896, 0.3698, 0.595, 0.3467, 0.595, 0.3698, 0.5896, 0.375, 0.5896, 0.375, 0.595, 0.3698, 0.595, 0.375, 0.5896, 0.625, 0.5896, 0.625, 0.595, 0.375, 0.595, 0.8113, 0.5896, 0.8364, 0.5896, 0.8364, 0.595, 0.8113, 0.595, 0.125, 0.5896, 0.1636, 0.5896, 0.1636, 0.595, 0.125, 0.595, 0.1636, 0.5896, 0.1887, 0.5896, 0.1887, 0.595, 0.1636, 0.595, 0.7779, 0.5896, 0.8041, 0.5896, 0.8041, 0.595, 0.7779, 0.595, 0.1887, 0.5896, 0.1959, 0.5896, 0.1959, 0.595, 0.1887, 0.595, 0.7779, 0.5896, 0.7779, 0.595, 0.7779, 0.595, 0.7779, 0.5896, 0.1959, 0.5896, 0.2221, 0.5896, 0.2221, 0.595, 0.1959, 0.595, 0.7163, 0.5896, 0.7447, 0.5896, 0.7447, 0.595, 0.7163, 0.595, 0.2221, 0.5896, 0.2553, 0.5896, 0.2553, 0.595, 0.2221, 0.595, 0.8364, 0.5896, 0.875, 0.5896, 0.875, 0.595, 0.8364, 0.595, 0.625, 0.1604, 0.625, 0.155, 0.625, 0.155, 0.625, 0.1604, 0.6533, 0.5896, 0.6595, 0.5896, 0.6595, 0.595, 0.6533, 0.595, 0.3201, 0.5896, 0.3405, 0.5896, 0.3405, 0.595, 0.3201, 0.595, 0.6302, 0.5896, 0.6533, 0.5896, 0.6533, 0.595, 0.6302, 0.595, 0.3405, 0.5896, 0.3467, 0.5896, 0.3467, 0.595, 0.3405, 0.595, 0.3078, 0.5896, 0.3201, 0.5896, 0.3201, 0.595, 0.3078, 0.595, 0.6595, 0.5896, 0.6799, 0.5896, 0.6799, 0.595, 0.6595, 0.595, 0.2896, 0.5896, 0.3078, 0.5896, 0.3078, 0.595, 0.2896, 0.595, 0.6799, 0.5896, 0.6922, 0.5896, 0.6922, 0.595, 0.6799, 0.595, 0.625, 0.5896, 0.6302, 0.5896, 0.6302, 0.595, 0.625, 0.595, 0.6302, 0.5896, 0.6302, 0.595, 0.6302, 0.595, 0.6302, 0.5896, 0.2553, 0.5896, 0.2837, 0.5896, 0.2837, 0.595, 0.2553, 0.595, 0.7104, 0.5896, 0.7163, 0.5896, 0.7163, 0.595, 0.7104, 0.595, 0.6922, 0.5896, 0.7104, 0.5896, 0.7104, 0.595, 0.6922, 0.595, 0.2837, 0.5896, 0.2896, 0.5896, 0.2896, 0.595, 0.2837, 0.595, 0.8041, 0.5896, 0.8113, 0.5896, 0.8113, 0.595, 0.8041, 0.595, 0.8113, 0.5896, 0.8113, 0.595, 0.8113, 0.595, 0.8113, 0.5896, 0.8041, 0.5979, 0.8041, 0.595, 0.8041, 0.595, 0.8041, 0.5979, 0.625, 0.5979, 0.625, 0.595, 0.625, 0.595, 0.625, 0.5979, 0.8364, 0.5979, 0.8364, 0.595, 0.8364, 0.595, 0.8364, 0.5979, 0.375, 0.1521, 0.625, 0.1521, 0.625, 0.155, 0.375, 0.155, 0.6533, 0.5979, 0.6595, 0.5979, 0.6595, 0.6032, 0.6533, 0.6032, 0.6922, 0.595, 0.7104, 0.595, 0.7104, 0.5979, 0.6922, 0.5979, 0.7104, 0.595, 0.7163, 0.595, 0.7163, 0.5979, 0.7104, 0.5979, 0.6799, 0.595, 0.6922, 0.595, 0.6922, 0.5979, 0.6799, 0.5979, 0.6595, 0.595, 0.6799, 0.595, 0.6799, 0.5979, 0.6595, 0.5979, 0.6533, 0.595, 0.6595, 0.595, 0.6595, 0.5979, 0.6533, 0.5979, 0.7163, 0.595, 0.7447, 0.595, 0.7447, 0.5979, 0.7163, 0.5979, 0.7447, 0.595, 0.7779, 0.595, 0.7779, 0.5979, 0.7447, 0.5979, 0.6533, 0.6032, 0.6533, 0.5979, 0.6533, 0.5979, 0.6533, 0.6032, 0.6533, 0.595, 0.6595, 0.595, 0.6595, 0.595, 0.6533, 0.595, 0.6922, 0.5979, 0.6799, 0.5979, 0.6799, 0.5979, 0.6922, 0.5979, 0.6533, 0.5979, 0.6533, 0.595, 0.6533, 0.595, 0.6533, 0.5979, 0.7779, 0.595, 0.7779, 0.5979, 0.7779, 0.5979, 0.7779, 0.595, 0.7447, 0.595, 0.7779, 0.595, 0.7779, 0.595, 0.7447, 0.595, 0.6799, 0.5979, 0.6595, 0.5979, 0.6595, 0.5979, 0.6799, 0.5979, 0.7104, 0.5979, 0.6922, 0.5979, 0.6922, 0.5979, 0.7104, 0.5979, 0.7163, 0.5979, 0.7104, 0.5979, 0.7104, 0.5979, 0.7163, 0.5979, 0.7163, 0.595, 0.7447, 0.595, 0.7447, 0.595, 0.7163, 0.595, 0.8113, 0.5878, 0.8113, 0.5896, 0.8113, 0.5896, 0.8113, 0.5878, 0.8041, 0.5878, 0.8113, 0.5878, 0.8113, 0.5896, 0.8041, 0.5896, 0.2837, 0.5878, 0.2896, 0.5878, 0.2896, 0.5896, 0.2837, 0.5896, 0.6533, 0.5896, 0.6533, 0.5878, 0.6533, 0.5878, 0.6533, 0.5896, 0.6922, 0.5896, 0.6799, 0.5896, 0.6799, 0.5896, 0.6922, 0.5896, 0.2553, 0.5878, 0.2837, 0.5878, 0.2837, 0.5896, 0.2553, 0.5896, 0.6302, 0.5878, 0.6302, 0.5896, 0.6302, 0.5896, 0.6302, 0.5878, 0.625, 0.5878, 0.6302, 0.5878, 0.6302, 0.5896, 0.625, 0.5896, 0.6595, 0.5896, 0.6533, 0.5896, 0.6533, 0.5896, 0.6595, 0.5896, 0.2896, 0.5878, 0.3078, 0.5878, 0.3078, 0.5896, 0.2896, 0.5896, 0.3078, 0.5878, 0.3201, 0.5878, 0.3201, 0.5896, 0.3078, 0.5896, 0.3405, 0.5878, 0.3467, 0.5878, 0.3467, 0.5896, 0.3405, 0.5896, 0.6302, 0.5878, 0.6533, 0.5878, 0.6533, 0.5896, 0.6302, 0.5896, 0.3201, 0.5878, 0.3405, 0.5878, 0.3405, 0.5896, 0.3201, 0.5896, 0.6533, 0.5878, 0.6595, 0.5878, 0.6595, 0.5878, 0.6533, 0.5878, 0.625, 0.1622, 0.625, 0.1604, 0.625, 0.1604, 0.625, 0.1622, 0.8364, 0.5878, 0.875, 0.5878, 0.875, 0.5896, 0.8364, 0.5896, 0.2221, 0.5878, 0.2553, 0.5878, 0.2553, 0.5896, 0.2221, 0.5896, 0.6799, 0.5878, 0.6922, 0.5878, 0.6922, 0.5878, 0.6799, 0.5878, 0.1959, 0.5878, 0.2221, 0.5878, 0.2221, 0.5896, 0.1959, 0.5896, 0.6595, 0.5878, 0.6799, 0.5878, 0.6799, 0.5878, 0.6595, 0.5878, 0.1887, 0.5878, 0.1959, 0.5878, 0.1959, 0.5896, 0.1887, 0.5896, 0.7779, 0.5878, 0.8041, 0.5878, 0.8041, 0.5896, 0.7779, 0.5896, 0.1636, 0.5878, 0.1887, 0.5878, 0.1887, 0.5896, 0.1636, 0.5896, 0.125, 0.5878, 0.1636, 0.5878, 0.1636, 0.5896, 0.125, 0.5896, 0.8113, 0.5878, 0.8364, 0.5878, 0.8364, 0.5896, 0.8113, 0.5896, 0.375, 0.5878, 0.625, 0.5878, 0.625, 0.5896, 0.375, 0.5896, 0.3698, 0.5878, 0.375, 0.5878, 0.375, 0.5896, 0.3698, 0.5896, 0.3467, 0.5878, 0.3698, 0.5878, 0.3698, 0.5896, 0.3467, 0.5896, 0.8041, 0.595, 0.8041, 0.5896, 0.8041, 0.5896, 0.8041, 0.595, 0.625, 0.595, 0.625, 0.5896, 0.625, 0.5896, 0.625, 0.595, 0.8364, 0.595, 0.8364, 0.5896, 0.8364, 0.5896, 0.8364, 0.595, 0.375, 0.155, 0.625, 0.155, 0.625, 0.1604, 0.375, 0.1604, 0.3467, 0.577, 0.3698, 0.577, 0.3698, 0.5878, 0.3467, 0.5878, 0.3698, 0.577, 0.375, 0.577, 0.375, 0.5878, 0.3698, 0.5878, 0.375, 0.577, 0.625, 0.577, 0.625, 0.5878, 0.375, 0.5878, 0.8113, 0.577, 0.8364, 0.577, 0.8364, 0.5878, 0.8113, 0.5878, 0.125, 0.577, 0.1636, 0.577, 0.1636, 0.5878, 0.125, 0.5878, 0.1636, 0.577, 0.1887, 0.577, 0.1887, 0.5878, 0.1636, 0.5878, 0.7779, 0.577, 0.8041, 0.577, 0.8041, 0.5878, 0.7779, 0.5878, 0.1887, 0.577, 0.1959, 0.577, 0.1959, 0.5878, 0.1887, 0.5878, 0.7447, 0.577, 0.7779, 0.577, 0.7779, 0.5878, 0.7447, 0.5878, 0.1959, 0.577, 0.2221, 0.577, 0.2221, 0.5878, 0.1959, 0.5878, 0.7163, 0.577, 0.7447, 0.577, 0.7447, 0.5878, 0.7163, 0.5878, 0.2221, 0.577, 0.2553, 0.577, 0.2553, 0.5878, 0.2221, 0.5878, 0.8364, 0.577, 0.875, 0.577, 0.875, 0.5878, 0.8364, 0.5878, 0.625, 0.173, 0.625, 0.1622, 0.625, 0.1622, 0.625, 0.173, 0.6533, 0.577, 0.6595, 0.577, 0.6595, 0.5878, 0.6533, 0.5878, 0.3201, 0.577, 0.3405, 0.577, 0.3405, 0.5878, 0.3201, 0.5878, 0.6302, 0.577, 0.6533, 0.577, 0.6533, 0.5878, 0.6302, 0.5878, 0.3405, 0.577, 0.3467, 0.577, 0.3467, 0.5878, 0.3405, 0.5878, 0.3078, 0.577, 0.3201, 0.577, 0.3201, 0.5878, 0.3078, 0.5878, 0.6595, 0.577, 0.6799, 0.577, 0.6799, 0.5878, 0.6595, 0.5878, 0.2896, 0.577, 0.3078, 0.577, 0.3078, 0.5878, 0.2896, 0.5878, 0.6799, 0.577, 0.6922, 0.577, 0.6922, 0.5878, 0.6799, 0.5878, 0.625, 0.577, 0.6302, 0.577, 0.6302, 0.5878, 0.625, 0.5878, 0.6302, 0.577, 0.6302, 0.5878, 0.6302, 0.5878, 0.6302, 0.577, 0.2553, 0.577, 0.2837, 0.577, 0.2837, 0.5878, 0.2553, 0.5878, 0.7104, 0.577, 0.7163, 0.577, 0.7163, 0.5878, 0.7104, 0.5878, 0.6922, 0.577, 0.7104, 0.577, 0.7104, 0.5878, 0.6922, 0.5878, 0.2837, 0.577, 0.2896, 0.577, 0.2896, 0.5878, 0.2837, 0.5878, 0.8041, 0.577, 0.8113, 0.577, 0.8113, 0.5878, 0.8041, 0.5878, 0.8113, 0.577, 0.8113, 0.5878, 0.8113, 0.5878, 0.8113, 0.577, 0.8041, 0.5896, 0.8041, 0.5878, 0.8041, 0.5878, 0.8041, 0.5896, 0.625, 0.5896, 0.625, 0.5878, 0.625, 0.5878, 0.625, 0.5896, 0.8364, 0.5896, 0.8364, 0.5878, 0.8364, 0.5878, 0.8364, 0.5896, 0.375, 0.1604, 0.625, 0.1604, 0.625, 0.1622, 0.375, 0.1622, 0.7447, 0.5896, 0.7779, 0.5896, 0.7779, 0.595, 0.7447, 0.595, 0.6922, 0.5878, 0.7104, 0.5878, 0.7104, 0.5896, 0.6922, 0.5896, 0.7104, 0.5878, 0.7163, 0.5878, 0.7163, 0.5896, 0.7104, 0.5896, 0.6799, 0.5878, 0.6922, 0.5878, 0.6922, 0.5896, 0.6799, 0.5896, 0.6595, 0.5878, 0.6799, 0.5878, 0.6799, 0.5896, 0.6595, 0.5896, 0.6533, 0.5878, 0.6595, 0.5878, 0.6595, 0.5896, 0.6533, 0.5896, 0.7163, 0.5878, 0.7447, 0.5878, 0.7447, 0.5896, 0.7163, 0.5896, 0.7447, 0.5878, 0.7779, 0.5878, 0.7779, 0.5896, 0.7447, 0.5896, 0.7447, 0.5878, 0.7779, 0.5878, 0.7779, 0.5878, 0.7447, 0.5878, 0.7779, 0.5878, 0.7779, 0.5896, 0.7779, 0.5896, 0.7779, 0.5878, 0.6799, 0.5896, 0.6595, 0.5896, 0.6595, 0.5896, 0.6799, 0.5896, 0.7447, 0.595, 0.7447, 0.5896, 0.7447, 0.5896, 0.7447, 0.595, 0.7104, 0.5896, 0.6922, 0.5896, 0.6922, 0.5896, 0.7104, 0.5896, 0.7163, 0.5878, 0.7447, 0.5878, 0.7447, 0.5878, 0.7163, 0.5878, 0.7104, 0.5878, 0.7163, 0.5878, 0.7163, 0.5878, 0.7104, 0.5878, 0.7163, 0.5896, 0.7104, 0.5896, 0.7104, 0.5896, 0.7163, 0.5896, 0.6922, 0.5878, 0.7104, 0.5878, 0.7104, 0.5878, 0.6922, 0.5878, 0.7447, 0.5896, 0.7163, 0.5896, 0.7163, 0.5896, 0.7447, 0.5896])
me_cube_001.update()

# ---- objects
ob_cube = bpy.data.objects.new('Cube', me_cube_001)

# ---- transforms, parenting, visibility, modifiers, constraints
ob_cube.location = (0.0, 0.0, 0.0)
ob_cube.scale = (10.0, 10.0, 0.1)

# ---- collection membership
col_collection.objects.link(ob_cube)

# ---- scene / render settings (as saved in the file)
scene.frame_start = 1; scene.frame_end = 250; scene.frame_set(1)
scene.render.engine = 'BLENDER_EEVEE_NEXT'
bpy.context.view_layer.update()

# ---- added for rendering (the .blend has no active camera and no usable light): camera, sun
cam_auto = bpy.data.cameras.new('AutoCamera')
cam_auto.lens = 50.0
cam_auto.sensor_width = 36.0
cam_auto.clip_end = 1000.0
ob_auto_camera = bpy.data.objects.new('AutoCamera', cam_auto)
scene.collection.objects.link(ob_auto_camera)
ob_auto_camera.location = (26.5913, -31.9096, 23.7231)
ob_auto_camera.rotation_euler = (1.09748, -7.21219e-08, 0.694738)
scene.camera = ob_auto_camera
light_auto_sun = bpy.data.lights.new('AutoSun', 'SUN')
light_auto_sun.energy = 3.0
light_auto_sun.angle = 0.0523599
ob_auto_sun = bpy.data.objects.new('AutoSun', light_auto_sun)
scene.collection.objects.link(ob_auto_sun)
ob_auto_sun.rotation_euler = (0.872665, 0.174533, 0.523599)
bpy.context.view_layer.update()
